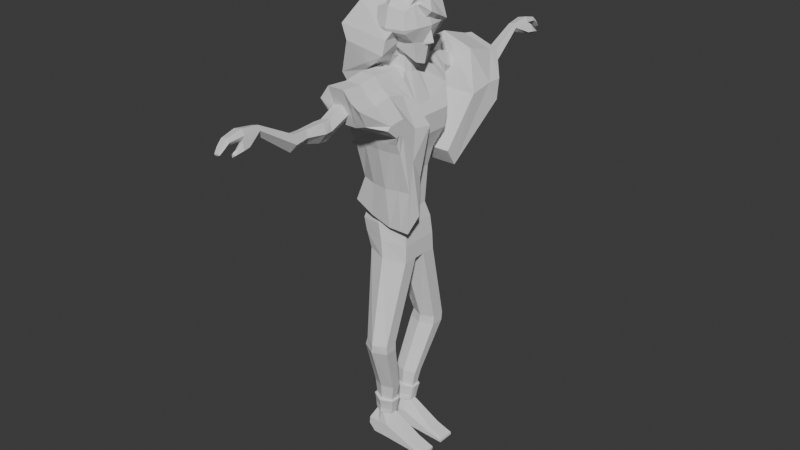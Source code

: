 # Source: demon2.blend  (saved by Blender 4.1.24; exported with 4.5.12 LTS)
import bpy
from mathutils import Matrix  # noqa: F401  (used for matrix-valued properties, if any)

bpy.ops.wm.read_factory_settings(use_empty=True)
scene = bpy.context.scene
scene.name = 'Scene'

# ---- collections
col_collection_2 = bpy.data.collections.new('Collection 2'); scene.collection.children.link(col_collection_2)
col_collection = bpy.data.collections.new('Collection'); scene.collection.children.link(col_collection)

# ---- world
world_world = bpy.data.worlds.new('World'); scene.world = world_world
world_world.use_nodes = True; world_world.node_tree.nodes.clear()
_N = world_world.node_tree.nodes; _L = world_world.node_tree.links
n0 = _N.new('ShaderNodeOutputWorld'); n0.name = 'World Output'; n0.location = (300, 300)
n1 = _N.new('ShaderNodeBackground'); n1.name = 'Background'; n1.location = (10, 300)
n1.inputs[0].default_value = (0.05088, 0.05088, 0.05088, 1.0)
_L.new(n1.outputs[0], n0.inputs[0])
n0.is_active_output = True
world_world.color = (0.05088, 0.05088, 0.05088)
world_world.use_sun_shadow = False
world_world.sun_shadow_jitter_overblur = 0.0

# ---- meshes
me_cube_005 = bpy.data.meshes.new('Cube.005')
me_cube_005.from_pydata([(0.8169, 0.6132, -1.118), (0.5821, 1.385, 0.8854), (2.223, 0.2033, -1.892), (2.462, 1.385, 0.8854), (0.6717, 0.0, -1.261), (0.3708, 0.0, 1.166), (0.3708, 1.656, 0.01457), (1.429, 0.6494, -1.212), (1.522, 1.597, 1.097), (2.673, 1.656, 0.01457), (2.329, 0.0, -1.923), (2.673, 0.0, 1.166), (1.522, 0.0, 2.007), (3.15, 0.0, 0.01457), (1.522, 1.876, 0.01457), (-0.1061, 0.0, 0.01457), (1.522, 0.9669, -1.137), (0.5821, 0.8841, -0.9255), (2.673, 0.0, -2.054), (2.462, 0.4379, -1.928), (0.3708, 0.0, -1.137), (0.4401, 0.8311, 1.074), (2.604, 0.1436, -2.013), (0.4401, 0.2898, -1.067), (2.604, 0.8311, 1.074), (1.522, 0.9003, 1.87), (2.994, 0.9198, 0.01457), (0.05028, 0.9198, 0.01457), (2.294, 0.06664, -1.912), (0.7193, 0.201, -1.214), (-0.3716, 1.137, -6.467), (0.4222, 1.817, -2.467), (2.877, 1.187, -6.129), (1.186, 1.788, -2.293), (-0.3716, 0.0, -6.467), (0.1318, 0.0, -2.794), (2.877, 0.0, -6.129), (1.878, 0.0, -2.581), (-0.0404, 1.365, -3.832), (2.59, 1.861, -3.537), (2.659, 0.0, -4.124), (-0.3045, 0.0, -4.425), (-0.3482, 1.45, -5.01), (3.077, 1.509, -4.667), (3.077, 0.0, -4.667), (-0.3482, 0.0, -5.01), (-0.4212, 1.285, -6.12), (3.029, 1.341, -5.763), (3.029, 0.0, -5.763), (-0.4212, 0.0, -6.12), (2.412, 1.187, -13.12), (-0.3932, 1.128, -12.98), (2.412, 0.0, -13.12), (-0.3932, 0.0, -12.98), (2.268, 0.0, -11.06), (-1.07, 1.007, -11.34), (-1.07, 0.0, -11.34), (2.268, 1.061, -11.06), (-0.2364, 0.0, -7.106), (2.608, 0.0, -6.817), (-0.2364, 0.8274, -7.106), (2.608, 0.8639, -6.817), (2.107, 0.0, -10.18), (-0.7666, 0.7248, -10.18), (2.107, 0.7659, -10.18), (-0.7666, 0.0, -10.18), (0.1318, 0.1459, -2.794), (2.877, 0.1265, -6.129), (-0.3716, 0.1265, -6.467), (1.878, 0.1459, -2.581), (2.659, 0.1519, -4.124), (-0.3045, 0.1519, -4.425), (-0.3482, 0.2621, -5.01), (3.077, 0.2621, -4.667), (3.029, 0.1429, -5.763), (-0.4212, 0.1429, -6.12), (2.412, 0.3421, -13.12), (-0.3932, 0.2768, -12.98), (2.268, 0.0, -11.06), (-1.07, 0.0, -11.34), (-0.2364, 0.09206, -7.106), (2.608, 0.09206, -6.817), (-0.7666, 0.0, -10.18), (2.107, 0.0, -10.18), (-0.09501, 0.0, -8.173), (2.278, 0.0, -7.953), (-0.09501, 0.7631, -8.173), (2.278, 0.7924, -7.953), (2.278, 0.1716, -7.953), (-0.09501, 0.1716, -8.173), (1.04, 1.067, -23.61), (0.02595, 1.04, -23.57), (1.04, 0.6834, -23.61), (0.02595, 0.6538, -23.57), (2.11, 1.725, -18.0), (2.11, 2.499, -18.0), (0.4796, 2.445, -17.92), (0.4796, 1.666, -17.92), (2.094, 1.699, -18.52), (0.2865, 2.41, -18.44), (2.094, 2.464, -18.52), (0.2865, 1.64, -18.44), (1.47, 0.7313, -21.66), (-0.07825, 1.235, -21.59), (1.47, 1.272, -21.66), (-0.07825, 0.6894, -21.59), (0.9869, 1.383, -25.3), (0.9869, 0.3782, -25.3), (2.975, 0.4884, -24.83), (2.975, 1.273, -24.83), (2.993, 0.3782, -25.38), (2.993, 1.383, -25.38), (3.788, 0.4642, -25.1), (3.788, 1.297, -25.1), (4.024, 0.3782, -25.41), (4.024, 1.383, -25.41), (-0.4569, 0.3782, -24.42), (1.013, 0.3782, -24.45), (1.013, 1.383, -24.45), (-0.4569, 1.383, -24.42), (2.984, 0.3782, -25.1), (2.984, 1.383, -25.1), (4.008, 0.3782, -25.26), (4.008, 1.383, -25.26), (-0.06696, 1.383, -25.29), (-0.502, 1.383, -24.87), (-0.502, 0.3782, -24.87), (-0.06696, 0.3782, -25.29), (0.4121, 3.068, -2.611), (1.173, 3.038, -2.383), (0.271, 3.1, -3.6), (1.431, 3.076, -3.117), (0.4492, 5.575, -3.846), (1.11, 5.575, -3.673), (0.3299, 5.63, -4.644), (1.325, 5.613, -4.256), (0.5648, 10.13, -2.708), (1.006, 10.13, -2.607), (0.4641, 10.13, -3.058), (1.134, 10.13, -2.862), (0.4775, 7.207, -3.892), (0.3406, 7.261, -4.396), (1.265, 7.244, -4.114), (1.087, 7.207, -3.742), (0.3954, 8.08, -3.907), (1.408, 8.096, -4.155), (0.2149, 8.103, -4.526), (1.178, 8.08, -3.679), (0.2291, 6.122, -4.629), (1.181, 6.068, -3.686), (0.3926, 6.068, -3.866), (1.42, 6.106, -4.238), (0.995, 1.549, -6.304), (0.73, 1.788, -2.257), (1.194, 1.861, -3.997), (1.138, 1.935, -4.847), (1.016, 1.751, -5.95), (0.958, 1.614, -13.05), (0.5265, 1.449, -11.14), (1.011, 1.128, -6.966), (0.6703, 1.064, -10.18), (1.091, 1.005, -8.063), (0.5327, 1.261, -23.59), (1.295, 2.889, -17.96), (1.19, 2.85, -18.48), (0.6959, 1.546, -21.62), (0.2781, 1.383, -24.44), (0.7188, 3.038, -2.514), (0.9482, 3.112, -3.671), (0.7211, 5.575, -3.775), (0.9082, 5.649, -4.866), (0.7465, 10.13, -2.666), (0.8415, 10.14, -3.143), (0.8635, 7.28, -4.52), (0.7283, 7.207, -3.83), (0.8886, 8.111, -4.675), (0.7176, 8.08, -3.813), (0.7172, 6.068, -3.792), (0.9087, 6.142, -4.828), (0.958, 0.0, -13.05), (0.958, 0.0, -13.05), (0.5327, 0.5003, -23.59), (1.295, 1.356, -17.96), (1.19, 1.335, -18.48), (0.6959, 0.4729, -21.62), (0.2781, 0.3782, -24.44), (0.2337, 0.6114, -2.743), (2.877, 0.3827, -6.129), (-0.2407, 0.4451, -4.395), (-0.3482, 0.5491, -5.01), (-0.4212, 0.4188, -6.12), (2.412, 0.5463, -13.12), (2.268, 0.1996, -11.06), (2.608, 0.2786, -6.817), (2.107, 0.1045, -10.18), (-0.3716, 0.3706, -6.467), (1.711, 0.5426, -2.43), (2.642, 0.5649, -4.092), (3.077, 0.5633, -4.667), (3.029, 0.4325, -5.763), (-0.3932, 0.4826, -12.98), (-1.07, 0.1866, -11.34), (-0.2364, 0.2698, -7.106), (-0.7666, 0.09457, -10.18), (2.278, 0.3216, -7.953), (-0.09501, 0.3145, -8.173), (1.04, 0.7761, -23.61), (0.02595, 0.7472, -23.57), (0.4796, 1.854, -17.92), (2.11, 1.912, -18.0), (0.2865, 1.826, -18.44), (2.094, 1.884, -18.52), (-0.07825, 0.8212, -21.59), (1.47, 0.862, -21.66), (0.9869, 0.6209, -25.3), (2.975, 0.6779, -24.83), (2.993, 0.6209, -25.38), (3.788, 0.6654, -25.1), (4.024, 0.6209, -25.41), (4.008, 0.6209, -25.26), (-0.4569, 0.6209, -24.42), (-0.06696, 0.6209, -25.29), (-0.502, 0.6209, -24.87), (1.004, 0.5426, -2.36), (1.812, 0.08486, -1.658), (1.812, 0.0, -1.658), (0.4593, 0.0, -1.738), (0.4593, 0.08486, -1.738), (1.653, 0.4815, -1.6), (0.9249, 0.4815, -1.663), (0.5679, 0.4887, -1.707), (2.395, 0.0, -12.11), (-0.8232, 1.068, -12.04), (2.395, 1.124, -12.11), (-0.8232, 0.0, -12.04), (2.395, 0.1337, -12.11), (-0.8232, 0.101, -12.04), (0.7964, 1.532, -12.07), (2.395, 0.373, -12.11), (-0.8232, 0.3346, -12.04), (0.7192, 11.15, -2.519), (1.067, 11.15, -2.444), (0.4755, 11.15, -2.571), (0.3401, 11.16, -3.034), (1.234, 11.16, -2.749), (0.8449, 11.16, -3.144), (0.7484, 11.99, -2.708), (1.017, 11.99, -2.656), (0.5604, 11.99, -2.745), (0.4462, 12.0, -3.018), (1.14, 12.0, -2.851), (0.8316, 12.0, -3.074), (0.8498, 12.25, -3.246), (0.5164, 12.27, -3.208), (1.12, 12.28, -3.074), (0.6192, 12.31, -3.0), (1.016, 12.31, -2.929), (0.7825, 12.31, -2.971), (1.222, 11.04, -3.377), (1.431, 11.03, -3.291), (1.242, 11.45, -3.517), (1.506, 11.44, -3.32), (1.346, 11.39, -2.913), (1.077, 11.39, -3.077), (1.246, 10.47, -3.024), (0.9853, 10.48, -3.231), (1.158, 11.9, -3.586), (1.155, 11.91, -3.486), (1.304, 11.95, -3.432), (1.431, 11.9, -3.427), (1.232, 11.88, -3.32), (1.292, 11.71, -3.224), (1.072, 11.72, -3.425), (1.122, 11.89, -3.46), (0.868, 12.57, -3.291), (0.7968, 12.57, -3.303), (0.8224, 12.56, -3.25), (0.9815, 12.57, -3.224), (0.9642, 12.58, -3.276), (0.711, 12.56, -3.268), (0.74, 12.57, -3.312), (0.6987, 12.53, -3.377), (0.6373, 12.49, -3.382), (1.05, 12.52, -3.302), (0.9986, 12.55, -3.315), (0.8636, 12.47, -3.399), (0.8198, 12.52, -3.386), (0.8901, 12.52, -3.371), (0.4765, 0.9898, -0.4555), (2.568, 0.7667, -0.9567), (2.912, 0.0, -1.02), (1.522, 1.141, -0.5611), (0.1324, 0.0, -0.5611), (0.2452, 0.3244, -0.5265), (2.799, 0.2513, -0.9991), (0.3939, 1.633, -0.08808), (2.65, 1.584, -0.1976), (3.098, 0.0, -0.2114), (1.522, 1.838, -0.1112), (-0.05397, 0.0, -0.1112), (0.09285, 0.9122, -0.1036), (2.951, 0.7171, -0.2068), (0.4599, 1.006, -0.3815), (2.584, 0.8184, -0.8039), (3.314, 0.0, -0.8572), (1.522, 1.168, -0.4706), (0.0949, 0.0, -0.4706), (0.2145, 0.3299, -0.4414), (2.83, 0.2683, -0.8397), (1.255, 0.7073, -22.63), (-0.02615, 1.137, -22.58), (1.255, 1.17, -22.63), (-0.02615, 0.6716, -22.58), (0.6143, 1.403, -22.61), (0.6143, 0.4866, -22.61), (-0.02615, 0.7842, -22.58), (1.255, 0.8191, -22.63), (0.5259, 1.458, -23.61), (-0.115, 1.131, -23.59), (1.204, 0.7761, -23.64), (1.173, 1.162, -23.65), (-0.142, 0.7472, -23.58), (-0.1062, 0.5499, -23.58), (0.5353, 0.2615, -23.59), (1.394, 0.6167, -22.66), (1.17, 0.5803, -23.63), (-0.165, 1.231, -22.6), (0.6113, 1.623, -22.63), (0.6199, 0.2479, -22.61), (-0.1941, 0.7842, -22.59), (1.419, 0.8191, -22.67), (1.389, 1.263, -22.67), (-0.1634, 0.5746, -22.59), (1.249, 0.6216, -23.29), (-0.1327, 1.133, -23.24), (0.556, 1.44, -23.27), (0.5651, 0.3137, -23.25), (-0.1603, 0.7708, -23.23), (1.28, 0.7985, -23.3), (1.249, 1.161, -23.3), (-0.1264, 0.5908, -23.23), (1.319, 1.203, -22.99), (-0.1449, 0.5907, -22.91), (1.321, 0.6261, -22.98), (-0.1488, 1.174, -22.92), (0.5837, 1.512, -22.95), (0.5925, 0.2953, -22.93), (-0.1772, 0.7804, -22.91), (1.349, 0.8108, -22.98), (1.179, 2.413, -2.338), (0.4171, 2.443, -2.539), (0.1153, 2.233, -3.716), (2.01, 2.468, -3.327), (1.071, 2.486, -3.834), (0.7244, 2.413, -2.385)], [], [(27, 21, 1, 6), (14, 8, 3, 9), (24, 25, 12, 11), (25, 21, 5, 12), (301, 26, 13, 297), (26, 24, 11, 13), (298, 14, 9, 296), (295, 6, 14, 298), (6, 1, 8, 14), (300, 27, 6, 295), (7, 0, 17, 16), (28, 2, 19, 22), (29, 4, 20, 23), (2, 7, 16, 19), (0, 29, 23, 17), (10, 28, 22, 18), (299, 15, 27, 300), (9, 3, 24, 26), (296, 9, 26, 301), (8, 1, 21, 25), (3, 8, 25, 24), (15, 5, 21, 27), (188, 186, 31, 38), (354, 349, 129, 167), (70, 69, 37, 40), (223, 186, 230, 229), (239, 232, 51, 200), (73, 70, 40, 44), (155, 154, 39, 43), (189, 188, 38, 42), (190, 189, 42, 46), (156, 155, 43, 47), (74, 73, 44, 48), (67, 74, 48, 36), (152, 156, 47, 32), (195, 190, 46, 30), (180, 76, 52, 179), (237, 233, 50, 157), (235, 231, 52, 76), (83, 62, 54, 78), (160, 64, 57, 158), (203, 63, 55, 201), (195, 30, 60, 202), (152, 32, 61, 159), (67, 36, 59, 81), (205, 86, 63, 203), (161, 87, 64, 160), (88, 85, 62, 83), (204, 88, 83, 194), (84, 89, 82, 65), (187, 67, 81, 193), (34, 68, 80, 58), (65, 82, 79, 56), (194, 83, 78, 192), (238, 235, 76, 191), (310, 313, 327, 326), (34, 49, 75, 68), (187, 199, 74, 67), (199, 198, 73, 74), (49, 45, 72, 75), (45, 41, 71, 72), (198, 197, 70, 73), (234, 236, 77, 53), (37, 69, 224, 225), (197, 196, 69, 70), (41, 35, 66, 71), (58, 80, 89, 84), (193, 81, 88, 204), (81, 59, 85, 88), (159, 61, 87, 161), (202, 60, 86, 205), (162, 91, 318, 317), (309, 314, 328, 324), (91, 207, 321, 318), (180, 77, 97, 182), (157, 50, 95, 163), (200, 51, 96, 208), (191, 76, 94, 209), (182, 97, 101, 183), (163, 95, 100, 164), (208, 96, 99, 210), (209, 94, 98, 211), (183, 101, 105, 184), (164, 100, 104, 165), (210, 99, 103, 212), (211, 98, 102, 213), (220, 119, 125, 222), (206, 92, 108, 215), (117, 185, 116, 126, 127, 107), (221, 214, 107, 127), (121, 109, 113, 123), (117, 107, 110, 120), (214, 106, 111, 216), (118, 90, 109, 121), (219, 122, 114, 218), (216, 111, 115, 218), (120, 110, 114, 122), (215, 108, 112, 217), (108, 120, 122, 112), (217, 112, 122, 219), (106, 118, 121, 111), (92, 117, 120, 108), (111, 121, 123, 115), (162, 90, 118, 166), (207, 91, 119, 220), (181, 93, 116, 185), (221, 127, 126, 222), (119, 166, 118, 106, 124, 125), (168, 130, 134, 170), (351, 350, 128, 130), (353, 351, 130, 168), (349, 352, 131, 129), (146, 144, 136, 138), (130, 128, 132, 134), (129, 131, 135, 133), (167, 129, 133, 169), (262, 261, 269, 271), (147, 145, 139, 137), (176, 147, 137, 171), (175, 146, 138, 172), (178, 148, 141, 173), (177, 149, 143, 174), (149, 151, 142, 143), (148, 150, 140, 141), (173, 141, 146, 175), (174, 143, 147, 176), (143, 142, 145, 147), (141, 140, 144, 146), (134, 132, 150, 148), (133, 135, 151, 149), (169, 133, 149, 177), (170, 134, 148, 178), (135, 170, 178, 151), (132, 169, 177, 150), (140, 174, 176, 144), (142, 173, 175, 145), (150, 177, 174, 140), (151, 178, 173, 142), (145, 175, 172, 139), (144, 176, 171, 136), (172, 138, 243, 245), (128, 167, 169, 132), (352, 353, 168, 131), (131, 168, 170, 135), (91, 162, 166, 119), (99, 164, 165, 103), (96, 163, 164, 99), (51, 157, 163, 96), (312, 315, 329, 332), (60, 159, 161, 86), (69, 196, 228, 224), (86, 161, 160, 63), (30, 152, 159, 60), (63, 160, 158, 55), (232, 237, 157, 51), (30, 46, 156, 152), (46, 42, 155, 156), (42, 38, 154, 155), (196, 223, 229, 228), (350, 354, 167, 128), (92, 181, 185, 117), (98, 183, 184, 102), (94, 182, 183, 98), (76, 180, 182, 94), (92, 206, 319, 325), (77, 180, 179, 53), (33, 153, 223, 196), (124, 221, 222, 125), (93, 207, 220, 116), (113, 217, 219, 123), (109, 215, 217, 113), (110, 216, 218, 114), (123, 219, 218, 115), (107, 214, 216, 110), (124, 106, 214, 221), (90, 206, 215, 109), (116, 220, 222, 126), (100, 211, 213, 104), (101, 210, 212, 105), (95, 209, 211, 100), (97, 208, 210, 101), (50, 191, 209, 95), (77, 200, 208, 97), (311, 316, 330, 331), (80, 202, 205, 89), (61, 193, 204, 87), (39, 33, 196, 197), (153, 31, 186, 223), (43, 39, 197, 198), (47, 43, 198, 199), (32, 47, 199, 187), (316, 309, 324, 330), (233, 238, 191, 50), (64, 194, 192, 57), (32, 187, 193, 61), (87, 204, 194, 64), (89, 205, 203, 82), (68, 195, 202, 80), (82, 203, 201, 79), (68, 75, 190, 195), (75, 72, 189, 190), (72, 71, 188, 189), (236, 239, 200, 77), (71, 66, 186, 188), (66, 35, 226, 227), (186, 66, 227, 230), (79, 201, 239, 236), (57, 192, 238, 233), (55, 158, 237, 232), (56, 79, 236, 234), (192, 78, 235, 238), (78, 54, 231, 235), (158, 57, 233, 237), (201, 55, 232, 239), (241, 244, 250, 247), (242, 240, 246, 248), (138, 136, 242, 243), (136, 171, 240, 242), (137, 139, 244, 241), (171, 137, 241, 240), (246, 247, 256, 257), (254, 252, 285, 283), (240, 241, 247, 246), (245, 243, 249, 251), (244, 245, 251, 250), (243, 242, 248, 249), (255, 257, 276, 279), (256, 254, 283, 277), (252, 253, 282, 285), (281, 280, 275, 286), (253, 255, 279, 282), (287, 274, 278, 284), (259, 258, 260, 261), (262, 264, 259, 261), (264, 265, 258, 259), (265, 263, 260, 258), (172, 245, 263, 265), (139, 172, 265, 264), (244, 139, 264, 262), (245, 244, 262, 263), (260, 263, 272, 266), (273, 270, 268, 267), (263, 262, 271, 272), (267, 268, 269, 266), (271, 269, 268, 270), (266, 272, 273, 267), (270, 273, 272, 271), (261, 260, 266, 269), (274, 275, 276), (285, 286, 287), (276, 277, 278, 274), (280, 281, 282, 279), (277, 283, 284, 278), (287, 284, 283, 285), (279, 276, 275, 280), (281, 286, 285, 282), (274, 287, 286, 275), (257, 256, 277, 276), (249, 248, 255, 253), (251, 249, 253, 252), (247, 250, 254, 256), (248, 246, 257, 255), (250, 251, 252, 254), (29, 227, 226, 4), (0, 230, 227), (7, 229, 0), (2, 228, 7), (28, 224, 228, 2), (10, 225, 224, 28), (19, 289, 294, 22), (7, 228, 229), (0, 229, 230), (227, 29, 0), (20, 292, 293, 23), (23, 293, 288, 17), (17, 288, 291, 16), (16, 291, 289, 19), (22, 294, 290, 18), (303, 296, 301, 308), (306, 299, 300, 307), (307, 300, 295, 302), (302, 295, 298, 305), (305, 298, 296, 303), (308, 301, 297, 304), (294, 308, 304, 290), (291, 305, 303, 289), (288, 302, 305, 291), (293, 307, 302, 288), (292, 306, 307, 293), (289, 303, 308, 294), (104, 213, 316, 311), (105, 212, 315, 312), (102, 184, 314, 309), (103, 165, 313, 310), (184, 105, 312, 314), (165, 104, 311, 313), (212, 103, 310, 315), (213, 102, 309, 316), (338, 333, 325, 319), (337, 334, 318, 321), (335, 339, 320, 317), (336, 340, 322, 323), (334, 335, 317, 318), (333, 336, 323, 325), (340, 337, 321, 322), (339, 338, 319, 320), (90, 162, 317, 320), (206, 90, 320, 319), (314, 312, 332, 328), (207, 93, 322, 321), (313, 311, 331, 327), (93, 181, 323, 322), (315, 310, 326, 329), (181, 92, 325, 323), (341, 348, 338, 339), (342, 347, 337, 340), (343, 346, 336, 333), (344, 345, 335, 334), (346, 342, 340, 336), (345, 341, 339, 335), (347, 344, 334, 337), (348, 343, 333, 338), (330, 324, 343, 348), (329, 326, 344, 347), (327, 331, 341, 345), (328, 332, 342, 346), (326, 327, 345, 344), (324, 328, 346, 343), (332, 329, 347, 342), (331, 330, 348, 341), (31, 153, 354, 350), (39, 154, 353, 352), (33, 39, 352, 349), (154, 38, 351, 353), (38, 31, 350, 351), (153, 33, 349, 354)])
_uv = me_cube_005.uv_layers.new(name='UVMap')
_uv.uv.foreach_set('vector', [0.5, 0.166, 0.625, 0.166, 0.625, 0.25, 0.5, 0.25, 0.5, 0.375, 0.625, 0.375, 0.625, 0.5, 0.5, 0.5, 0.625, 0.584, 0.75, 0.584, 0.75, 0.625, 0.625, 0.625, 0.75, 0.584, 0.875, 0.584, 0.875, 0.625, 0.75, 0.625, 0.4863, 0.584, 0.5, 0.584, 0.5, 0.625, 0.4863, 0.625, 0.5, 0.584, 0.625, 0.584, 0.625, 0.625, 0.5, 0.625, 0.4863, 0.375, 0.5, 0.375, 0.5, 0.5, 0.4863, 0.5, 0.4863, 0.25, 0.5, 0.25, 0.5, 0.375, 0.4863, 0.375, 0.5, 0.25, 0.625, 0.25, 0.625, 0.375, 0.5, 0.375, 0.4863, 0.166, 0.5, 0.166, 0.5, 0.25, 0.4863, 0.25, 0.2368, 0.5453, 0.1635, 0.542, 0.125, 0.5, 0.25, 0.5, 0.3367, 0.6109, 0.3349, 0.5819, 0.375, 0.5, 0.375, 0.584, 0.1596, 0.5978, 0.1577, 0.625, 0.125, 0.625, 0.125, 0.584, 0.3349, 0.5819, 0.2368, 0.5453, 0.25, 0.5, 0.375, 0.5, 0.1635, 0.542, 0.1596, 0.5978, 0.125, 0.584, 0.125, 0.5, 0.3376, 0.625, 0.3367, 0.6109, 0.375, 0.584, 0.375, 0.625, 0.4863, 0.125, 0.5, 0.125, 0.5, 0.166, 0.4863, 0.166, 0.5, 0.5, 0.625, 0.5, 0.625, 0.584, 0.5, 0.584, 0.4863, 0.5, 0.5, 0.5, 0.5, 0.584, 0.4863, 0.584, 0.75, 0.5, 0.875, 0.5, 0.875, 0.584, 0.75, 0.584, 0.625, 0.5, 0.75, 0.5, 0.75, 0.584, 0.625, 0.584, 0.5, 0.125, 0.625, 0.125, 0.625, 0.166, 0.5, 0.166, 0.514, 0.1565, 0.634, 0.1656, 0.6333, 0.2509, 0.514, 0.2233, 0.75, 0.5, 0.6401, 0.5, 0.6401, 0.5, 0.75, 0.5, 0.514, 0.6148, 0.625, 0.6148, 0.625, 0.625, 0.514, 0.625, 0.75, 0.5871, 0.8269, 0.5871, 0.8269, 0.5871, 0.75, 0.5871, 0.375, 0.1637, 0.375, 0.2167, 0.375, 0.2167, 0.375, 0.1725, 0.4741, 0.6148, 0.514, 0.6148, 0.514, 0.625, 0.4741, 0.625, 0.4741, 0.375, 0.514, 0.375, 0.514, 0.5, 0.4741, 0.5292, 0.4741, 0.1549, 0.514, 0.1565, 0.514, 0.2233, 0.4741, 0.2167, 0.3991, 0.1549, 0.4741, 0.1549, 0.4741, 0.2167, 0.3991, 0.2167, 0.3991, 0.375, 0.4741, 0.375, 0.4741, 0.5292, 0.3991, 0.5292, 0.3991, 0.6148, 0.4741, 0.6148, 0.4741, 0.625, 0.3991, 0.625, 0.375, 0.6148, 0.3991, 0.6148, 0.3991, 0.625, 0.375, 0.625, 0.375, 0.375, 0.3991, 0.375, 0.3991, 0.5292, 0.375, 0.5292, 0.375, 0.1549, 0.3991, 0.1549, 0.3991, 0.2167, 0.375, 0.2167, 0.25, 0.6148, 0.375, 0.5872, 0.375, 0.625, 0.25, 0.625, 0.375, 0.375, 0.375, 0.5292, 0.375, 0.5292, 0.375, 0.375, 0.375, 0.601, 0.375, 0.625, 0.375, 0.625, 0.375, 0.5872, 0.375, 0.6148, 0.375, 0.625, 0.375, 0.625, 0.375, 0.6148, 0.375, 0.375, 0.375, 0.5292, 0.375, 0.5292, 0.375, 0.375, 0.375, 0.1549, 0.375, 0.2167, 0.375, 0.2167, 0.375, 0.1549, 0.375, 0.1549, 0.375, 0.2167, 0.375, 0.2167, 0.375, 0.1549, 0.375, 0.375, 0.375, 0.5292, 0.375, 0.5292, 0.375, 0.375, 0.375, 0.6148, 0.375, 0.625, 0.375, 0.625, 0.375, 0.6148, 0.375, 0.1549, 0.375, 0.2167, 0.375, 0.2167, 0.375, 0.1549, 0.375, 0.375, 0.375, 0.5292, 0.375, 0.5292, 0.375, 0.375, 0.375, 0.6148, 0.375, 0.625, 0.375, 0.625, 0.375, 0.6148, 0.375, 0.5941, 0.375, 0.6148, 0.375, 0.6148, 0.375, 0.5941, 0.375, 0.125, 0.375, 0.1352, 0.375, 0.1352, 0.375, 0.125, 0.375, 0.5941, 0.375, 0.6148, 0.375, 0.6148, 0.375, 0.5941, 0.375, 0.125, 0.375, 0.1352, 0.375, 0.1352, 0.375, 0.125, 0.375, 0.125, 0.375, 0.1352, 0.375, 0.1352, 0.375, 0.125, 0.375, 0.5941, 0.375, 0.6148, 0.375, 0.6148, 0.375, 0.5941, 0.375, 0.5836, 0.375, 0.601, 0.375, 0.5872, 0.375, 0.5732, 0.375, 0.2167, 0.375, 0.375, 0.375, 0.375, 0.375, 0.2167, 0.375, 0.125, 0.3991, 0.125, 0.3991, 0.1352, 0.375, 0.1352, 0.375, 0.5941, 0.3991, 0.5941, 0.3991, 0.6148, 0.375, 0.6148, 0.3991, 0.5941, 0.4741, 0.5941, 0.4741, 0.6148, 0.3991, 0.6148, 0.3991, 0.125, 0.4741, 0.125, 0.4741, 0.1352, 0.3991, 0.1352, 0.4741, 0.125, 0.514, 0.125, 0.514, 0.1352, 0.4741, 0.1352, 0.4741, 0.5941, 0.514, 0.5871, 0.514, 0.6148, 0.4741, 0.6148, 0.375, 0.125, 0.375, 0.1468, 0.375, 0.1584, 0.375, 0.125, 0.625, 0.625, 0.625, 0.6148, 0.625, 0.6148, 0.625, 0.625, 0.514, 0.5871, 0.6286, 0.5871, 0.625, 0.6148, 0.514, 0.6148, 0.514, 0.125, 0.6336, 0.125, 0.6342, 0.1384, 0.514, 0.1352, 0.375, 0.125, 0.375, 0.1352, 0.375, 0.1352, 0.375, 0.125, 0.375, 0.5941, 0.375, 0.6148, 0.375, 0.6148, 0.375, 0.5941, 0.375, 0.6148, 0.375, 0.625, 0.375, 0.625, 0.375, 0.6148, 0.375, 0.375, 0.375, 0.5292, 0.375, 0.5292, 0.375, 0.375, 0.375, 0.1549, 0.375, 0.2167, 0.375, 0.2167, 0.375, 0.1549, 0.375, 0.375, 0.375, 0.2167, 0.375, 0.2167, 0.375, 0.375, 0.375, 0.5872, 0.25, 0.6148, 0.25, 0.6148, 0.375, 0.5872, 0.375, 0.2167, 0.375, 0.1725, 0.375, 0.1725, 0.375, 0.2167, 0.25, 0.6148, 0.1248, 0.6023, 0.1246, 0.6148, 0.25, 0.6148, 0.375, 0.375, 0.375, 0.5292, 0.375, 0.5292, 0.375, 0.375, 0.375, 0.1725, 0.375, 0.2167, 0.375, 0.2167, 0.375, 0.1725, 0.375, 0.5732, 0.375, 0.5872, 0.375, 0.5872, 0.375, 0.5732, 0.25, 0.6148, 0.1246, 0.6148, 0.1248, 0.6148, 0.25, 0.6148, 0.375, 0.375, 0.375, 0.5292, 0.375, 0.5292, 0.375, 0.375, 0.375, 0.1725, 0.375, 0.2167, 0.375, 0.2167, 0.375, 0.1725, 0.375, 0.5732, 0.375, 0.5872, 0.375, 0.5872, 0.375, 0.5732, 0.25, 0.6148, 0.1248, 0.6148, 0.125, 0.6148, 0.25, 0.6148, 0.375, 0.375, 0.375, 0.5292, 0.375, 0.5292, 0.375, 0.375, 0.375, 0.1725, 0.375, 0.2167, 0.375, 0.2167, 0.375, 0.1725, 0.375, 0.5732, 0.375, 0.5872, 0.375, 0.5872, 0.375, 0.5732, 0.375, 0.1629, 0.375, 0.25, 0.375, 0.25, 0.375, 0.1629, 0.375, 0.5732, 0.375, 0.5872, 0.375, 0.6148, 0.375, 0.5871, 0.375, 0.6148, 0.25, 0.6148, 0.125, 0.6148, 0.125, 0.6148, 0.203, 0.6148, 0.375, 0.6148, 0.203, 0.5871, 0.375, 0.5871, 0.375, 0.6148, 0.203, 0.6148, 0.375, 0.5, 0.375, 0.5, 0.375, 0.5, 0.375, 0.5, 0.375, 0.6148, 0.375, 0.6148, 0.375, 0.6148, 0.375, 0.6148, 0.375, 0.5871, 0.375, 0.5, 0.375, 0.5, 0.375, 0.5871, 0.375, 0.5, 0.375, 0.5292, 0.375, 0.5, 0.375, 0.5, 0.375, 0.5871, 0.375, 0.6148, 0.375, 0.6148, 0.375, 0.5871, 0.375, 0.5871, 0.375, 0.5, 0.375, 0.5, 0.375, 0.5871, 0.375, 0.6148, 0.375, 0.6148, 0.375, 0.6148, 0.375, 0.6148, 0.375, 0.5871, 0.375, 0.6148, 0.375, 0.6148, 0.375, 0.5871, 0.375, 0.6148, 0.375, 0.6148, 0.375, 0.6148, 0.375, 0.6148, 0.375, 0.5871, 0.375, 0.6148, 0.375, 0.6148, 0.375, 0.5871, 0.375, 0.5, 0.375, 0.5, 0.375, 0.5, 0.375, 0.5, 0.375, 0.5872, 0.375, 0.6148, 0.375, 0.6148, 0.375, 0.6148, 0.375, 0.5, 0.375, 0.5, 0.375, 0.5, 0.375, 0.5, 0.375, 0.375, 0.375, 0.5292, 0.375, 0.5, 0.375, 0.375, 0.375, 0.1725, 0.375, 0.2167, 0.375, 0.25, 0.375, 0.1629, 0.25, 0.6148, 0.1241, 0.6148, 0.125, 0.6148, 0.25, 0.6148, 0.203, 0.5871, 0.203, 0.6148, 0.125, 0.6148, 0.125, 0.5871, 0.375, 0.25, 0.375, 0.375, 0.375, 0.5, 0.375, 0.5, 0.375, 0.328, 0.375, 0.25, 0.514, 0.375, 0.5445, 0.2501, 0.544, 0.25, 0.514, 0.375, 0.5293, 0.2367, 0.6323, 0.2507, 0.6313, 0.2504, 0.5445, 0.2501, 0.514, 0.375, 0.5293, 0.2367, 0.5445, 0.2501, 0.514, 0.375, 0.6401, 0.5, 0.5447, 0.5, 0.5753, 0.5, 0.6401, 0.5, 0.5456, 0.25, 0.6357, 0.25, 0.625, 0.2981, 0.5429, 0.2625, 0.5445, 0.2501, 0.6313, 0.2504, 0.6296, 0.25, 0.544, 0.25, 0.6401, 0.5, 0.5753, 0.5, 0.5753, 0.5, 0.6401, 0.5, 0.75, 0.5, 0.6401, 0.5, 0.6401, 0.5, 0.75, 0.5, 0.5715, 0.4962, 0.5715, 0.4962, 0.5715, 0.4962, 0.5715, 0.4962, 0.6401, 0.5, 0.5753, 0.5, 0.5715, 0.4962, 0.6322, 0.4921, 0.75, 0.5, 0.6401, 0.5, 0.6322, 0.4921, 0.75, 0.5, 0.514, 0.375, 0.5456, 0.25, 0.5429, 0.2625, 0.514, 0.375, 0.514, 0.375, 0.5444, 0.25, 0.5444, 0.25, 0.514, 0.375, 0.75, 0.5, 0.6401, 0.5, 0.6401, 0.5, 0.75, 0.5, 0.6401, 0.5, 0.5753, 0.5, 0.5753, 0.5, 0.6401, 0.5, 0.5444, 0.25, 0.6308, 0.25, 0.6311, 0.25, 0.5444, 0.25, 0.514, 0.375, 0.5444, 0.25, 0.5456, 0.25, 0.514, 0.375, 0.75, 0.5, 0.6401, 0.5, 0.6401, 0.5, 0.75, 0.5, 0.6401, 0.5, 0.5753, 0.5, 0.5753, 0.5, 0.6401, 0.5, 0.5444, 0.25, 0.6311, 0.25, 0.6357, 0.25, 0.5456, 0.25, 0.544, 0.25, 0.6296, 0.25, 0.6308, 0.25, 0.5444, 0.25, 0.6401, 0.5, 0.5753, 0.5, 0.5753, 0.5, 0.6401, 0.5, 0.75, 0.5, 0.6401, 0.5, 0.6401, 0.5, 0.75, 0.5, 0.514, 0.375, 0.544, 0.25, 0.5444, 0.25, 0.514, 0.375, 0.5753, 0.5, 0.514, 0.375, 0.514, 0.375, 0.5753, 0.5, 0.8269, 0.5, 0.75, 0.5, 0.75, 0.5, 0.8269, 0.5, 0.8269, 0.5, 0.75, 0.5, 0.75, 0.5, 0.8269, 0.5, 0.5753, 0.5, 0.514, 0.375, 0.514, 0.375, 0.5753, 0.5, 0.8269, 0.5, 0.75, 0.5, 0.75, 0.5, 0.8269, 0.5, 0.5753, 0.5, 0.514, 0.375, 0.514, 0.375, 0.5753, 0.5, 0.5753, 0.5, 0.514, 0.375, 0.514, 0.375, 0.5715, 0.4962, 0.8269, 0.5, 0.75, 0.5, 0.75, 0.5, 0.8269, 0.5, 0.514, 0.375, 0.5429, 0.2625, 0.5429, 0.2625, 0.514, 0.375, 0.8269, 0.5, 0.75, 0.5, 0.75, 0.5, 0.8269, 0.5, 0.5447, 0.5, 0.514, 0.375, 0.514, 0.375, 0.5753, 0.5, 0.5753, 0.5, 0.514, 0.375, 0.514, 0.375, 0.5753, 0.5, 0.375, 0.2167, 0.375, 0.375, 0.375, 0.375, 0.375, 0.25, 0.375, 0.2167, 0.375, 0.375, 0.375, 0.375, 0.375, 0.2167, 0.375, 0.2167, 0.375, 0.375, 0.375, 0.375, 0.375, 0.2167, 0.375, 0.2167, 0.375, 0.375, 0.375, 0.375, 0.375, 0.2167, 0.375, 0.1584, 0.375, 0.1725, 0.375, 0.1725, 0.375, 0.1584, 0.375, 0.2167, 0.375, 0.375, 0.375, 0.375, 0.375, 0.2167, 0.625, 0.6148, 0.6286, 0.5871, 0.6286, 0.5871, 0.625, 0.6148, 0.375, 0.2167, 0.375, 0.375, 0.375, 0.375, 0.375, 0.2167, 0.375, 0.2167, 0.375, 0.375, 0.375, 0.375, 0.375, 0.2167, 0.375, 0.2167, 0.375, 0.375, 0.375, 0.375, 0.375, 0.2167, 0.375, 0.2167, 0.375, 0.375, 0.375, 0.375, 0.375, 0.2167, 0.375, 0.2167, 0.3991, 0.2167, 0.3991, 0.375, 0.375, 0.375, 0.3991, 0.2167, 0.4741, 0.2167, 0.4741, 0.375, 0.3991, 0.375, 0.4741, 0.2167, 0.514, 0.2233, 0.514, 0.375, 0.4741, 0.375, 0.6286, 0.5871, 0.75, 0.5871, 0.75, 0.5871, 0.6286, 0.5871, 0.8269, 0.5, 0.75, 0.5, 0.75, 0.5, 0.8269, 0.5, 0.375, 0.5872, 0.25, 0.6148, 0.25, 0.6148, 0.375, 0.6148, 0.375, 0.5872, 0.25, 0.6148, 0.25, 0.6148, 0.375, 0.5872, 0.375, 0.5872, 0.25, 0.6148, 0.25, 0.6148, 0.375, 0.5872, 0.375, 0.5872, 0.25, 0.6148, 0.25, 0.6148, 0.375, 0.5872, 0.375, 0.5872, 0.375, 0.5732, 0.375, 0.5732, 0.375, 0.5872, 0.1248, 0.6023, 0.25, 0.6148, 0.25, 0.625, 0.125, 0.625, 0.6401, 0.5, 0.75, 0.5, 0.75, 0.5871, 0.6286, 0.5871, 0.203, 0.5, 0.203, 0.5871, 0.125, 0.5871, 0.125, 0.5, 0.375, 0.1584, 0.375, 0.1725, 0.375, 0.1629, 0.375, 0.1352, 0.375, 0.5, 0.375, 0.5871, 0.375, 0.5871, 0.375, 0.5, 0.375, 0.5, 0.375, 0.5871, 0.375, 0.5871, 0.375, 0.5, 0.375, 0.6148, 0.375, 0.5871, 0.375, 0.5871, 0.375, 0.6148, 0.375, 0.5, 0.375, 0.5871, 0.375, 0.5871, 0.375, 0.5, 0.375, 0.6148, 0.375, 0.5871, 0.375, 0.5871, 0.375, 0.6148, 0.203, 0.5, 0.375, 0.5, 0.375, 0.5871, 0.203, 0.5871, 0.375, 0.5292, 0.375, 0.5732, 0.375, 0.5871, 0.375, 0.5, 0.375, 0.1352, 0.375, 0.1629, 0.375, 0.1629, 0.375, 0.1352, 0.375, 0.5292, 0.375, 0.5732, 0.375, 0.5732, 0.375, 0.5292, 0.375, 0.1584, 0.375, 0.1725, 0.375, 0.1725, 0.375, 0.1584, 0.375, 0.5292, 0.375, 0.5732, 0.375, 0.5732, 0.375, 0.5292, 0.375, 0.1584, 0.375, 0.1725, 0.375, 0.1725, 0.375, 0.1584, 0.375, 0.5292, 0.375, 0.5732, 0.375, 0.5732, 0.375, 0.5292, 0.375, 0.1584, 0.375, 0.1725, 0.375, 0.1725, 0.375, 0.1584, 0.375, 0.5292, 0.375, 0.5732, 0.375, 0.5732, 0.375, 0.5292, 0.375, 0.1352, 0.375, 0.1549, 0.375, 0.1549, 0.375, 0.1352, 0.375, 0.5292, 0.375, 0.5941, 0.375, 0.5941, 0.375, 0.5292, 0.514, 0.5, 0.6401, 0.5, 0.6286, 0.5871, 0.514, 0.5871, 0.75, 0.5, 0.8269, 0.5, 0.8269, 0.5871, 0.75, 0.5871, 0.4741, 0.5292, 0.514, 0.5, 0.514, 0.5871, 0.4741, 0.5941, 0.3991, 0.5292, 0.4741, 0.5292, 0.4741, 0.5941, 0.3991, 0.5941, 0.375, 0.5292, 0.3991, 0.5292, 0.3991, 0.5941, 0.375, 0.5941, 0.375, 0.5732, 0.375, 0.5872, 0.375, 0.5872, 0.375, 0.5732, 0.375, 0.5292, 0.375, 0.5836, 0.375, 0.5732, 0.375, 0.5292, 0.375, 0.5292, 0.375, 0.5941, 0.375, 0.5941, 0.375, 0.5292, 0.375, 0.5292, 0.375, 0.5941, 0.375, 0.5941, 0.375, 0.5292, 0.375, 0.5292, 0.375, 0.5941, 0.375, 0.5941, 0.375, 0.5292, 0.375, 0.1352, 0.375, 0.1549, 0.375, 0.1549, 0.375, 0.1352, 0.375, 0.1352, 0.375, 0.1549, 0.375, 0.1549, 0.375, 0.1352, 0.375, 0.1352, 0.375, 0.1549, 0.375, 0.1549, 0.375, 0.1352, 0.375, 0.1352, 0.3991, 0.1352, 0.3991, 0.1549, 0.375, 0.1549, 0.3991, 0.1352, 0.4741, 0.1352, 0.4741, 0.1549, 0.3991, 0.1549, 0.4741, 0.1352, 0.514, 0.1352, 0.514, 0.1565, 0.4741, 0.1549, 0.375, 0.1468, 0.375, 0.1637, 0.375, 0.1725, 0.375, 0.1584, 0.514, 0.1352, 0.6342, 0.1384, 0.634, 0.1656, 0.514, 0.1565, 0.6342, 0.1384, 0.6336, 0.125, 0.6336, 0.125, 0.6342, 0.1384, 0.634, 0.1656, 0.6342, 0.1384, 0.6342, 0.1384, 0.634, 0.1656, 0.375, 0.1352, 0.375, 0.1549, 0.375, 0.1637, 0.375, 0.1468, 0.375, 0.5292, 0.375, 0.5941, 0.375, 0.5836, 0.375, 0.5292, 0.375, 0.2167, 0.375, 0.375, 0.375, 0.375, 0.375, 0.2167, 0.375, 0.125, 0.375, 0.1352, 0.375, 0.1468, 0.375, 0.125, 0.375, 0.5941, 0.375, 0.6148, 0.375, 0.601, 0.375, 0.5836, 0.375, 0.6148, 0.375, 0.625, 0.375, 0.625, 0.375, 0.601, 0.375, 0.375, 0.375, 0.5292, 0.375, 0.5292, 0.375, 0.375, 0.375, 0.1549, 0.375, 0.2167, 0.375, 0.2167, 0.375, 0.1637, 0.6322, 0.4921, 0.5715, 0.4962, 0.5715, 0.4962, 0.6322, 0.4921, 0.8269, 0.5, 0.75, 0.5, 0.75, 0.5, 0.8269, 0.5, 0.5429, 0.2625, 0.625, 0.2981, 0.625, 0.2981, 0.5429, 0.2625, 0.8269, 0.5, 0.75, 0.5, 0.75, 0.5, 0.8269, 0.5, 0.6322, 0.4921, 0.5715, 0.4962, 0.5715, 0.4962, 0.6322, 0.4921, 0.75, 0.5, 0.6322, 0.4921, 0.6322, 0.4921, 0.75, 0.5, 0.75, 0.5, 0.6322, 0.4921, 0.6322, 0.4921, 0.75, 0.5, 0.5715, 0.4962, 0.514, 0.375, 0.514, 0.375, 0.5715, 0.4962, 0.75, 0.5, 0.6322, 0.4921, 0.6322, 0.4921, 0.75, 0.5, 0.514, 0.375, 0.5429, 0.2625, 0.5429, 0.2625, 0.514, 0.375, 0.5715, 0.4962, 0.514, 0.375, 0.514, 0.375, 0.5715, 0.4962, 0.5429, 0.2625, 0.625, 0.2981, 0.625, 0.2981, 0.5429, 0.2625, 0.8269, 0.5, 0.75, 0.5, 0.75, 0.5, 0.8269, 0.5, 0.6322, 0.4921, 0.5715, 0.4962, 0.5715, 0.4962, 0.6322, 0.4921, 0.514, 0.375, 0.5429, 0.2625, 0.5429, 0.2625, 0.514, 0.375, 0.557, 0.2911, 0.6035, 0.3148, 0.6042, 0.352, 0.5406, 0.3549, 0.5429, 0.2625, 0.625, 0.2981, 0.625, 0.2981, 0.5429, 0.2625, 0.5459, 0.3975, 0.6065, 0.4, 0.611, 0.4681, 0.5798, 0.4729, 0.5715, 0.4962, 0.514, 0.375, 0.514, 0.375, 0.5715, 0.4962, 0.5715, 0.4962, 0.5715, 0.4962, 0.5715, 0.4962, 0.5715, 0.4962, 0.5715, 0.4962, 0.514, 0.375, 0.514, 0.375, 0.5715, 0.4962, 0.514, 0.375, 0.514, 0.375, 0.514, 0.375, 0.514, 0.375, 0.514, 0.375, 0.514, 0.375, 0.514, 0.375, 0.514, 0.375, 0.5715, 0.4962, 0.514, 0.375, 0.514, 0.375, 0.5715, 0.4962, 0.5715, 0.4962, 0.5715, 0.4962, 0.5715, 0.4962, 0.5715, 0.4962, 0.514, 0.375, 0.5715, 0.4962, 0.5715, 0.4962, 0.514, 0.375, 0.514, 0.375, 0.514, 0.375, 0.514, 0.375, 0.514, 0.375, 0.5285, 0.4054, 0.557, 0.4657, 0.5556, 0.4626, 0.5299, 0.4085, 0.514, 0.375, 0.5715, 0.4962, 0.5715, 0.4962, 0.514, 0.375, 0.5299, 0.4085, 0.5556, 0.4626, 0.5715, 0.4962, 0.514, 0.375, 0.5715, 0.4962, 0.5715, 0.4962, 0.5556, 0.4626, 0.557, 0.4657, 0.514, 0.375, 0.514, 0.375, 0.5285, 0.4054, 0.5299, 0.4085, 0.557, 0.4657, 0.5285, 0.4054, 0.514, 0.375, 0.5715, 0.4962, 0.5715, 0.4962, 0.514, 0.375, 0.514, 0.375, 0.5715, 0.4962, 0.6065, 0.4, 0.6053, 0.375, 0.625, 0.3751, 0.514, 0.375, 0.5406, 0.3549, 0.5459, 0.3975, 0.625, 0.3751, 0.6322, 0.4921, 0.611, 0.4681, 0.6065, 0.4, 0.6035, 0.3148, 0.557, 0.2911, 0.5429, 0.2625, 0.625, 0.2981, 0.6322, 0.4921, 0.5715, 0.4962, 0.5798, 0.4729, 0.611, 0.4681, 0.5459, 0.3975, 0.5798, 0.4729, 0.5715, 0.4962, 0.514, 0.375, 0.625, 0.2981, 0.625, 0.375, 0.6042, 0.352, 0.6035, 0.3148, 0.557, 0.2911, 0.5406, 0.3549, 0.514, 0.375, 0.5429, 0.2625, 0.6065, 0.4, 0.5459, 0.3975, 0.5406, 0.3549, 0.6042, 0.352, 0.75, 0.5, 0.6322, 0.4921, 0.6322, 0.4921, 0.75, 0.5, 0.5429, 0.2625, 0.625, 0.2981, 0.625, 0.2981, 0.5429, 0.2625, 0.514, 0.375, 0.5429, 0.2625, 0.5429, 0.2625, 0.514, 0.375, 0.6322, 0.4921, 0.5715, 0.4962, 0.5715, 0.4962, 0.6322, 0.4921, 0.8269, 0.5, 0.75, 0.5, 0.75, 0.5, 0.8269, 0.5, 0.5715, 0.4962, 0.514, 0.375, 0.514, 0.375, 0.5715, 0.4962, 0.1596, 0.5978, 0.6342, 0.1384, 0.6336, 0.125, 0.1577, 0.625, 0.1635, 0.542, 0.634, 0.1656, 0.6342, 0.1384, 0.2368, 0.5453, 0.75, 0.5871, 0.1635, 0.542, 0.3349, 0.5819, 0.6286, 0.5871, 0.2368, 0.5453, 0.3367, 0.6109, 0.625, 0.6148, 0.6286, 0.5871, 0.3349, 0.5819, 0.3376, 0.625, 0.625, 0.625, 0.625, 0.6148, 0.3367, 0.6109, 0.375, 0.5, 0.4375, 0.5, 0.4375, 0.584, 0.375, 0.584, 0.2368, 0.5453, 0.6286, 0.5871, 0.75, 0.5871, 0.1635, 0.542, 0.75, 0.5871, 0.8269, 0.5871, 0.6342, 0.1384, 0.1596, 0.5978, 0.1635, 0.542, 0.375, 0.125, 0.4375, 0.125, 0.4375, 0.166, 0.375, 0.166, 0.375, 0.166, 0.4375, 0.166, 0.4375, 0.25, 0.375, 0.25, 0.375, 0.25, 0.4375, 0.25, 0.4375, 0.375, 0.375, 0.375, 0.375, 0.375, 0.4375, 0.375, 0.4375, 0.5, 0.375, 0.5, 0.375, 0.584, 0.4375, 0.584, 0.4375, 0.625, 0.375, 0.625, 0.4473, 0.5, 0.4863, 0.5, 0.4863, 0.584, 0.4473, 0.584, 0.4473, 0.125, 0.4863, 0.125, 0.4863, 0.166, 0.4473, 0.166, 0.4473, 0.166, 0.4863, 0.166, 0.4863, 0.25, 0.4473, 0.25, 0.4473, 0.25, 0.4863, 0.25, 0.4863, 0.375, 0.4473, 0.375, 0.4473, 0.375, 0.4863, 0.375, 0.4863, 0.5, 0.4473, 0.5, 0.4473, 0.584, 0.4863, 0.584, 0.4863, 0.625, 0.4473, 0.625, 0.4375, 0.584, 0.4473, 0.584, 0.4473, 0.625, 0.4375, 0.625, 0.4375, 0.375, 0.4473, 0.375, 0.4473, 0.5, 0.4375, 0.5, 0.4375, 0.25, 0.4473, 0.25, 0.4473, 0.375, 0.4375, 0.375, 0.4375, 0.166, 0.4473, 0.166, 0.4473, 0.25, 0.4375, 0.25, 0.4375, 0.125, 0.4473, 0.125, 0.4473, 0.166, 0.4375, 0.166, 0.4375, 0.5, 0.4473, 0.5, 0.4473, 0.584, 0.4375, 0.584, 0.375, 0.5292, 0.375, 0.5732, 0.375, 0.5732, 0.375, 0.5292, 0.375, 0.1584, 0.375, 0.1725, 0.375, 0.1725, 0.375, 0.1584, 0.375, 0.5872, 0.25, 0.6148, 0.25, 0.6148, 0.375, 0.5872, 0.375, 0.2167, 0.375, 0.375, 0.375, 0.375, 0.375, 0.2167, 0.25, 0.6148, 0.125, 0.6148, 0.1246, 0.6148, 0.25, 0.6148, 0.375, 0.375, 0.375, 0.5292, 0.375, 0.5292, 0.375, 0.375, 0.375, 0.1725, 0.375, 0.2167, 0.375, 0.2167, 0.375, 0.1725, 0.375, 0.5732, 0.375, 0.5872, 0.375, 0.5872, 0.375, 0.5732, 0.375, 0.5732, 0.375, 0.5872, 0.375, 0.5872, 0.375, 0.5732, 0.375, 0.1725, 0.375, 0.2167, 0.375, 0.2167, 0.375, 0.1725, 0.375, 0.375, 0.375, 0.5292, 0.375, 0.5292, 0.375, 0.375, 0.25, 0.6148, 0.1243, 0.6148, 0.1241, 0.6148, 0.25, 0.6148, 0.375, 0.2167, 0.375, 0.375, 0.375, 0.375, 0.375, 0.2167, 0.375, 0.5872, 0.25, 0.6148, 0.25, 0.6148, 0.375, 0.5872, 0.375, 0.1584, 0.375, 0.1725, 0.375, 0.1725, 0.375, 0.1584, 0.375, 0.5292, 0.375, 0.5732, 0.375, 0.5732, 0.375, 0.5292, 0.375, 0.5292, 0.375, 0.375, 0.375, 0.375, 0.375, 0.5292, 0.375, 0.5732, 0.375, 0.5292, 0.375, 0.5292, 0.375, 0.5732, 0.25, 0.6148, 0.1246, 0.6148, 0.1246, 0.6148, 0.25, 0.6148, 0.375, 0.1725, 0.375, 0.1584, 0.375, 0.1584, 0.375, 0.1725, 0.375, 0.375, 0.375, 0.5292, 0.375, 0.5292, 0.375, 0.375, 0.1241, 0.6148, 0.25, 0.6148, 0.25, 0.6148, 0.1241, 0.6148, 0.375, 0.1725, 0.375, 0.2167, 0.375, 0.2167, 0.375, 0.1725, 0.25, 0.6148, 0.375, 0.5872, 0.375, 0.5872, 0.25, 0.6148, 0.375, 0.5292, 0.375, 0.5732, 0.375, 0.5732, 0.375, 0.5292, 0.375, 0.1584, 0.375, 0.1725, 0.375, 0.1725, 0.375, 0.1584, 0.375, 0.5872, 0.25, 0.6148, 0.25, 0.6148, 0.375, 0.5872, 0.375, 0.2167, 0.375, 0.375, 0.375, 0.375, 0.375, 0.2167, 0.25, 0.6148, 0.1244, 0.6148, 0.1243, 0.6148, 0.25, 0.6148, 0.375, 0.375, 0.375, 0.5292, 0.375, 0.5292, 0.375, 0.375, 0.375, 0.1725, 0.375, 0.2167, 0.375, 0.2167, 0.375, 0.1725, 0.375, 0.5732, 0.375, 0.5872, 0.375, 0.5872, 0.375, 0.5732, 0.375, 0.5732, 0.375, 0.5872, 0.375, 0.5872, 0.375, 0.5732, 0.375, 0.1725, 0.375, 0.2167, 0.375, 0.2167, 0.375, 0.1725, 0.375, 0.375, 0.375, 0.5292, 0.375, 0.5292, 0.375, 0.375, 0.25, 0.6148, 0.1246, 0.6148, 0.1244, 0.6148, 0.25, 0.6148, 0.375, 0.2167, 0.375, 0.375, 0.375, 0.375, 0.375, 0.2167, 0.375, 0.5872, 0.25, 0.6148, 0.25, 0.6148, 0.375, 0.5872, 0.375, 0.1584, 0.375, 0.1725, 0.375, 0.1725, 0.375, 0.1584, 0.375, 0.5292, 0.375, 0.5732, 0.375, 0.5732, 0.375, 0.5292, 0.8269, 0.5, 0.75, 0.5, 0.75, 0.5, 0.8269, 0.5, 0.514, 0.5, 0.514, 0.375, 0.514, 0.375, 0.5447, 0.5, 0.6401, 0.5, 0.514, 0.5, 0.5447, 0.5, 0.6401, 0.5, 0.514, 0.375, 0.514, 0.2233, 0.5293, 0.2367, 0.514, 0.375, 0.514, 0.2233, 0.6333, 0.2509, 0.6323, 0.2507, 0.5293, 0.2367, 0.75, 0.5, 0.6401, 0.5, 0.6401, 0.5, 0.75, 0.5])
me_cube_005.update()
me_cube_006 = bpy.data.meshes.new('Cube.006')
me_cube_006.from_pydata([(-0.7565, -1.0, -2.96), (-0.1969, -0.2853, -1.009), (-0.7565, 1.185, -2.657), (-0.1969, 0.4703, -0.933), (0.444, -1.0, -2.96), (1.398, -0.2853, -1.009), (0.444, 1.185, -2.657), (1.398, 0.4703, -0.933), (-0.9544, -4.441e-16, -2.851), (-0.8914, -0.8548, -2.77), (-0.3318, 0.2606, -1.361), (-0.8914, 0.8044, -1.946), (-0.1562, 1.41, -2.885), (0.5688, 0.6951, -0.823), (0.5789, 0.8044, -1.946), (0.5789, -4.441e-16, -3.188), (1.533, 0.2606, -1.361), (0.5789, -0.8548, -2.77), (-0.1562, -1.225, -3.188), (0.5688, -0.5101, -0.8345), (0.5688, 0.2606, -1.017), (-1.106, -4.441e-16, -5.196), (-0.1562, -1.362, -2.77), (0.8834, -4.441e-16, -1.946), (-0.1562, 1.312, -1.946), (-1.077, -4.441e-16, -2.185), (-0.8555, -0.5, -2.906), (1.465, -0.01235, -1.185), (-0.2644, -0.01235, -1.185), (0.5115, -0.5, -3.074), (0.5688, -0.1247, -0.9843), (-0.6943, -0.6124, -4.222), (0.7312, -0.4274, -2.358), (-0.9841, -0.4274, -2.478), (-0.2644, 0.3655, -1.147), (0.5115, 0.5925, -2.922), (-0.8555, 0.5925, -2.754), (1.465, 0.3655, -1.147), (0.5688, 0.4778, -0.9464), (-0.1562, 1.167, -3.405), (0.7312, 0.4022, -1.946), (-0.9841, 0.4022, -2.066), (-0.2306, 0.4179, -1.04), (0.4778, 0.8887, -2.79), (-0.9377, 0.6033, -2.006), (-0.806, 0.8887, -2.706), (1.431, 0.4179, -1.04), (0.5688, 0.5864, -0.911), (-0.1562, 1.085, -3.166), (0.6551, 0.6033, -1.946), (-1.543, -4.441e-16, -3.871), (-0.6105, 0.5666, -4.283)], [], [(44, 42, 3, 11), (24, 13, 7, 14), (32, 27, 5, 17), (22, 19, 1, 9), (31, 29, 4, 18), (30, 28, 1, 19), (27, 30, 19, 5), (37, 38, 20, 16), (38, 34, 10, 20), (26, 31, 18, 0), (36, 39, 51, 50, 8), (39, 35, 15, 21, 51), (18, 22, 9, 0), (4, 17, 22, 18), (17, 5, 19, 22), (29, 32, 17, 4), (35, 40, 23, 15), (40, 37, 16, 23), (12, 24, 14, 6), (2, 11, 24, 12), (11, 3, 13, 24), (45, 44, 11, 2), (26, 33, 25, 8), (33, 28, 10, 25), (9, 1, 28, 33), (0, 9, 33, 26), (15, 23, 32, 29), (8, 50, 31, 26), (16, 20, 30, 27), (20, 10, 28, 30), (21, 15, 29, 31), (23, 16, 27, 32), (8, 25, 41, 36), (49, 46, 37, 40), (43, 49, 40, 35), (48, 43, 35, 39), (45, 48, 39, 36), (47, 42, 34, 38), (46, 47, 38, 37), (25, 10, 34, 41), (7, 13, 47, 46), (13, 3, 42, 47), (2, 12, 48, 45), (12, 6, 43, 48), (6, 14, 49, 43), (14, 7, 46, 49), (36, 41, 44, 45), (41, 34, 42, 44), (31, 50, 21), (50, 51, 21)])
_uv = me_cube_006.uv_layers.new(name='UVMap')
_uv.uv.foreach_set('vector', [0.5, 0.2188, 0.625, 0.2188, 0.625, 0.25, 0.5, 0.25, 0.5, 0.375, 0.625, 0.375, 0.625, 0.5, 0.5, 0.5, 0.5, 0.6875, 0.625, 0.6875, 0.625, 0.75, 0.5, 0.75, 0.5, 0.875, 0.625, 0.875, 0.625, 1.0, 0.5, 1.0, 0.25, 0.6875, 0.375, 0.6875, 0.375, 0.75, 0.25, 0.75, 0.75, 0.6875, 0.875, 0.6875, 0.875, 0.75, 0.75, 0.75, 0.625, 0.6875, 0.75, 0.6875, 0.75, 0.75, 0.625, 0.75, 0.625, 0.5625, 0.75, 0.5625, 0.75, 0.625, 0.625, 0.625, 0.75, 0.5625, 0.875, 0.5625, 0.875, 0.625, 0.75, 0.625, 0.125, 0.6875, 0.25, 0.6875, 0.25, 0.75, 0.125, 0.75, 0.125, 0.5625, 0.25, 0.5625, 0.25, 0.5947, 0.1865, 0.625, 0.125, 0.625, 0.25, 0.5625, 0.375, 0.5625, 0.375, 0.625, 0.25, 0.625, 0.25, 0.5947, 0.375, 0.875, 0.5, 0.875, 0.5, 1.0, 0.375, 1.0, 0.375, 0.75, 0.5, 0.75, 0.5, 0.875, 0.375, 0.875, 0.5, 0.75, 0.625, 0.75, 0.625, 0.875, 0.5, 0.875, 0.375, 0.6875, 0.5, 0.6875, 0.5, 0.75, 0.375, 0.75, 0.375, 0.5625, 0.5, 0.5625, 0.5, 0.625, 0.375, 0.625, 0.5, 0.5625, 0.625, 0.5625, 0.625, 0.625, 0.5, 0.625, 0.375, 0.375, 0.5, 0.375, 0.5, 0.5, 0.375, 0.5, 0.375, 0.25, 0.5, 0.25, 0.5, 0.375, 0.375, 0.375, 0.5, 0.25, 0.625, 0.25, 0.625, 0.375, 0.5, 0.375, 0.375, 0.2188, 0.5, 0.2188, 0.5, 0.25, 0.375, 0.25, 0.375, 0.0625, 0.5, 0.0625, 0.5, 0.125, 0.375, 0.125, 0.5, 0.0625, 0.625, 0.0625, 0.625, 0.125, 0.5, 0.125, 0.5, 0.0, 0.625, 0.0, 0.625, 0.0625, 0.5, 0.0625, 0.375, 0.0, 0.5, 0.0, 0.5, 0.0625, 0.375, 0.0625, 0.375, 0.625, 0.5, 0.625, 0.5, 0.6875, 0.375, 0.6875, 0.125, 0.625, 0.1865, 0.625, 0.25, 0.6875, 0.125, 0.6875, 0.625, 0.625, 0.75, 0.625, 0.75, 0.6875, 0.625, 0.6875, 0.75, 0.625, 0.875, 0.625, 0.875, 0.6875, 0.75, 0.6875, 0.25, 0.625, 0.375, 0.625, 0.375, 0.6875, 0.25, 0.6875, 0.5, 0.625, 0.625, 0.625, 0.625, 0.6875, 0.5, 0.6875, 0.375, 0.125, 0.5, 0.125, 0.5, 0.1875, 0.375, 0.1875, 0.5, 0.5312, 0.625, 0.5313, 0.625, 0.5625, 0.5, 0.5625, 0.375, 0.5312, 0.5, 0.5312, 0.5, 0.5625, 0.375, 0.5625, 0.25, 0.5312, 0.375, 0.5312, 0.375, 0.5625, 0.25, 0.5625, 0.125, 0.5312, 0.25, 0.5312, 0.25, 0.5625, 0.125, 0.5625, 0.75, 0.5312, 0.875, 0.5312, 0.875, 0.5625, 0.75, 0.5625, 0.625, 0.5313, 0.75, 0.5312, 0.75, 0.5625, 0.625, 0.5625, 0.5, 0.125, 0.625, 0.125, 0.625, 0.1875, 0.5, 0.1875, 0.625, 0.5, 0.75, 0.5, 0.75, 0.5312, 0.625, 0.5313, 0.75, 0.5, 0.875, 0.5, 0.875, 0.5312, 0.75, 0.5312, 0.125, 0.5, 0.25, 0.5, 0.25, 0.5312, 0.125, 0.5312, 0.25, 0.5, 0.375, 0.5, 0.375, 0.5312, 0.25, 0.5312, 0.375, 0.5, 0.5, 0.5, 0.5, 0.5312, 0.375, 0.5312, 0.5, 0.5, 0.625, 0.5, 0.625, 0.5313, 0.5, 0.5312, 0.375, 0.1875, 0.5, 0.1875, 0.5, 0.2188, 0.375, 0.2188, 0.5, 0.1875, 0.625, 0.1875, 0.625, 0.2188, 0.5, 0.2188, 0.25, 0.6875, 0.1865, 0.625, 0.25, 0.625, 0.1865, 0.625, 0.25, 0.5947, 0.25, 0.625])
me_cube_006.update()
me_cube_007 = bpy.data.meshes.new('Cube.007')
me_cube_007.from_pydata([(-0.8311, -0.2548, -0.465), (-0.7803, -1.411, 0.6083), (-1.193, 0.3494, -3.025), (-0.7803, 0.6465, 0.6258), (0.7771, -0.2548, -0.465), (0.4495, -1.336, 0.5117), (0.6602, 0.3494, -3.541), (0.6114, 0.7089, 0.206), (-0.8899, 0.0, -1.038), (-0.6771, -1.0, -0.1338), (-0.7803, -0.1911, 0.6561), (-1.0, 0.9904, -0.8503), (0.0, 0.3494, -3.541), (0.0, 0.6465, 1.042), (0.8824, 0.9904, -0.459), (0.6816, 0.0, -1.038), (0.4495, -0.1564, 0.5751), (0.3877, -1.008, -0.02613), (0.0, -0.2548, -0.465), (0.0, -1.411, 1.0), (0.0, -0.1911, 1.048), (0.0, -0.09151, -1.038), (-0.2447, -1.0, -0.1338), (0.7771, 0.0, 0.0), (0.0, 0.9904, -0.8503), (-1.0, 0.0, 0.0), (-0.7803, 0.3519, 0.6067), (0.7207, 0.3376, -2.29), (-0.9522, 0.4365, -2.29), (0.4495, 0.3779, 0.4575), (0.0, 0.3519, 1.016), (0.0, 0.1822, -2.29), (0.7771, 0.4952, -0.4251), (-1.0, 0.4952, -0.4251), (-0.9156, -0.1274, -0.7516), (0.4495, -0.6994, 0.4652), (-0.7803, -0.7436, 0.5366), (0.6748, -0.1274, -0.7516), (0.0, -0.7436, 0.9493), (0.0, -0.1966, -0.7516), (0.7771, -0.5, -0.06688), (-1.0, -0.5, -0.06688), (0.3632, 0.693, 0.572), (0.3885, -0.2548, -0.465), (0.3885, 0.3494, -3.541), (0.2379, -1.411, 0.7176), (0.2379, -0.1911, 0.7653), (0.3885, -0.05987, -1.038), (0.03979, -1.0, -0.1338), (0.3885, 0.9904, -0.8503), (0.3885, 0.282, -2.29), (0.2379, 0.3519, 0.716), (0.2379, -0.7436, 0.6459), (0.3885, -0.1709, -0.7516), (-0.6314, 0.3494, -3.341), (-0.5, -1.411, 1.0), (-0.5, 0.6465, 1.042), (-0.5, -0.2548, -0.465), (-0.5, -0.1911, 1.048), (-0.5, -0.04046, -1.038), (-0.5, -1.0, -0.1338), (-0.5, 0.9904, -0.8503), (-0.4761, 0.2564, -2.29), (-0.5, 0.3519, 1.016), (-0.5, -0.1274, -0.7516), (-0.5, -0.7436, 0.9493), (-1.131, 0.6955, -2.732), (0.7771, 0.6955, -3.071), (0.7771, -0.6165, -0.1613), (-0.8445, -0.6274, -0.2994), (0.0, -0.6274, -0.2994), (0.7771, 0.0, -0.5191), (0.0, 0.6955, -3.071), (-1.0, 0.0, -0.5191), (-0.9761, 0.4164, -1.357), (0.7771, 0.4164, -1.357), (-0.9613, -0.2333, -0.3739), (0.7771, -0.1401, -0.4092), (0.3885, 0.6955, -3.071), (0.3885, -0.6274, -0.2994), (-0.5657, 0.6955, -3.071), (-0.5, -0.6274, -0.2994), (0.7033, 0.8203, -1.966)], [], [(33, 26, 3, 11), (49, 42, 7, 14), (40, 35, 5, 17), (60, 55, 1, 9), (53, 37, 4, 43), (65, 36, 1, 55), (52, 38, 19, 45), (51, 30, 20, 46), (63, 26, 10, 58), (64, 39, 18, 57), (62, 31, 21, 59), (50, 27, 15, 47), (81, 60, 9, 69), (79, 48, 22, 70), (48, 45, 19, 22), (77, 40, 17, 68), (75, 32, 23, 71), (32, 29, 16, 23), (78, 49, 14, 82, 67), (80, 61, 24, 72), (61, 56, 13, 24), (74, 33, 11, 66), (76, 41, 25, 73), (41, 36, 10, 25), (73, 25, 33, 74), (14, 7, 29, 32), (67, 82, 75), (44, 6, 27, 50), (54, 12, 31, 62), (56, 3, 26, 63), (42, 13, 30, 51), (25, 10, 26, 33), (9, 1, 36, 41), (69, 9, 41, 76), (71, 23, 40, 77), (59, 21, 39, 64), (46, 20, 38, 52), (58, 10, 36, 65), (47, 15, 37, 53), (23, 16, 35, 40), (21, 47, 53, 39), (16, 46, 52, 35), (7, 42, 51, 29), (12, 44, 50, 31), (72, 24, 49, 78), (17, 5, 45, 48), (68, 17, 48, 79), (31, 50, 47, 21), (29, 51, 46, 16), (35, 52, 45, 5), (39, 53, 43, 18), (24, 13, 42, 49), (20, 58, 65, 38), (8, 59, 64, 34), (13, 56, 63, 30), (2, 54, 62, 28), (11, 3, 56, 61), (66, 11, 61, 80), (70, 22, 60, 81), (28, 62, 59, 8), (34, 64, 57, 0), (30, 63, 58, 20), (38, 65, 55, 19), (22, 19, 55, 60), (18, 70, 81, 57), (2, 66, 80, 54), (4, 68, 79, 43), (12, 72, 78, 44), (15, 71, 77, 37), (0, 69, 76), (6, 75, 27), (8, 73, 74, 28), (34, 76, 73, 8), (28, 74, 66, 2), (54, 80, 72, 12), (44, 78, 67, 6), (27, 75, 71, 15), (37, 77, 68, 4), (43, 79, 70, 18), (57, 81, 69, 0), (76, 34, 0), (75, 82, 14, 32), (75, 6, 67)])
_uv = me_cube_007.uv_layers.new(name='UVMap')
_uv.uv.foreach_set('vector', [0.5, 0.1875, 0.589, 0.1825, 0.5996, 0.2775, 0.5, 0.25, 0.5, 0.4375, 0.625, 0.4375, 0.6165, 0.4858, 0.5, 0.5, 0.5, 0.6875, 0.6308, 0.6875, 0.6165, 0.7642, 0.5, 0.75, 0.5, 0.9375, 0.625, 0.9375, 0.5868, 0.9725, 0.5, 1.0, 0.3125, 0.6875, 0.375, 0.6875, 0.375, 0.75, 0.3125, 0.75, 0.8125, 0.6875, 0.8475, 0.6901, 0.8475, 0.7461, 0.8125, 0.75, 0.6875, 0.6875, 0.75, 0.6875, 0.75, 0.75, 0.6875, 0.75, 0.6875, 0.5625, 0.75, 0.5625, 0.75, 0.625, 0.6875, 0.625, 0.8125, 0.5625, 0.8475, 0.5632, 0.8475, 0.6275, 0.8125, 0.625, 0.1875, 0.6875, 0.25, 0.6875, 0.25, 0.75, 0.1875, 0.75, 0.1875, 0.5625, 0.25, 0.5625, 0.25, 0.625, 0.1875, 0.625, 0.3125, 0.5625, 0.375, 0.5625, 0.375, 0.625, 0.3125, 0.625, 0.4375, 0.9375, 0.5, 0.9375, 0.5, 1.0, 0.4375, 1.0, 0.4375, 0.8125, 0.5, 0.8125, 0.5, 0.875, 0.4375, 0.875, 0.5, 0.8125, 0.625, 0.8125, 0.625, 0.875, 0.5, 0.875, 0.4375, 0.6875, 0.5, 0.6875, 0.5, 0.75, 0.4375, 0.75, 0.4375, 0.5625, 0.5, 0.5625, 0.5, 0.625, 0.4375, 0.625, 0.5, 0.5625, 0.6308, 0.5625, 0.6308, 0.625, 0.5, 0.625, 0.4375, 0.4375, 0.5, 0.4375, 0.5, 0.5, 0.464, 0.5, 0.4375, 0.5, 0.4375, 0.3125, 0.5, 0.3125, 0.5, 0.375, 0.4375, 0.375, 0.5, 0.3125, 0.625, 0.3125, 0.625, 0.375, 0.5, 0.375, 0.4375, 0.1875, 0.5, 0.1875, 0.5, 0.25, 0.4375, 0.25, 0.4375, 0.0625, 0.5, 0.0625, 0.5, 0.125, 0.4375, 0.125, 0.5, 0.0625, 0.5758, 0.05219, 0.5798, 0.1169, 0.5, 0.125, 0.4375, 0.125, 0.5, 0.125, 0.5, 0.1875, 0.4375, 0.1875, 0.5, 0.5, 0.6165, 0.4858, 0.6308, 0.5625, 0.5, 0.5625, 0.4375, 0.5, 0.464, 0.5, 0.4375, 0.5625, 0.3125, 0.5, 0.375, 0.5, 0.375, 0.5625, 0.3125, 0.5625, 0.1875, 0.5, 0.25, 0.5, 0.25, 0.5625, 0.1875, 0.5625, 0.8125, 0.5, 0.8475, 0.5054, 0.8475, 0.5632, 0.8125, 0.5625, 0.6875, 0.5, 0.75, 0.5, 0.75, 0.5625, 0.6875, 0.5625, 0.5, 0.125, 0.5798, 0.1169, 0.589, 0.1825, 0.5, 0.1875, 0.5, 0.0, 0.581, -0.01464, 0.5758, 0.05219, 0.5, 0.0625, 0.4375, 0.0, 0.5, 0.0, 0.5, 0.0625, 0.4375, 0.0625, 0.4375, 0.625, 0.5, 0.625, 0.5, 0.6875, 0.4375, 0.6875, 0.1875, 0.625, 0.25, 0.625, 0.25, 0.6875, 0.1875, 0.6875, 0.6875, 0.625, 0.75, 0.625, 0.75, 0.6875, 0.6875, 0.6875, 0.8125, 0.625, 0.8475, 0.6275, 0.8475, 0.6901, 0.8125, 0.6875, 0.3125, 0.625, 0.375, 0.625, 0.375, 0.6875, 0.3125, 0.6875, 0.5, 0.625, 0.6308, 0.625, 0.6308, 0.6875, 0.5, 0.6875, 0.25, 0.625, 0.3125, 0.625, 0.3125, 0.6875, 0.25, 0.6875, 0.6308, 0.625, 0.6875, 0.625, 0.6875, 0.6875, 0.6308, 0.6875, 0.6165, 0.4858, 0.6875, 0.5, 0.6875, 0.5625, 0.6308, 0.5625, 0.25, 0.5, 0.3125, 0.5, 0.3125, 0.5625, 0.25, 0.5625, 0.4375, 0.375, 0.5, 0.375, 0.5, 0.4375, 0.4375, 0.4375, 0.5, 0.75, 0.6165, 0.7642, 0.625, 0.8125, 0.5, 0.8125, 0.4375, 0.75, 0.5, 0.75, 0.5, 0.8125, 0.4375, 0.8125, 0.25, 0.5625, 0.3125, 0.5625, 0.3125, 0.625, 0.25, 0.625, 0.6308, 0.5625, 0.6875, 0.5625, 0.6875, 0.625, 0.6308, 0.625, 0.6308, 0.6875, 0.6875, 0.6875, 0.6875, 0.75, 0.6165, 0.7642, 0.25, 0.6875, 0.3125, 0.6875, 0.3125, 0.75, 0.25, 0.75, 0.5, 0.375, 0.625, 0.375, 0.625, 0.4375, 0.5, 0.4375, 0.75, 0.625, 0.8125, 0.625, 0.8125, 0.6875, 0.75, 0.6875, 0.125, 0.625, 0.1875, 0.625, 0.1875, 0.6875, 0.125, 0.6875, 0.75, 0.5, 0.8125, 0.5, 0.8125, 0.5625, 0.75, 0.5625, 0.125, 0.5, 0.1875, 0.5, 0.1875, 0.5625, 0.125, 0.5625, 0.5, 0.25, 0.5996, 0.2775, 0.625, 0.3125, 0.5, 0.3125, 0.4375, 0.25, 0.5, 0.25, 0.5, 0.3125, 0.4375, 0.3125, 0.4375, 0.875, 0.5, 0.875, 0.5, 0.9375, 0.4375, 0.9375, 0.125, 0.5625, 0.1875, 0.5625, 0.1875, 0.625, 0.125, 0.625, 0.125, 0.6875, 0.1875, 0.6875, 0.1875, 0.75, 0.125, 0.75, 0.75, 0.5625, 0.8125, 0.5625, 0.8125, 0.625, 0.75, 0.625, 0.75, 0.6875, 0.8125, 0.6875, 0.8125, 0.75, 0.75, 0.75, 0.5, 0.875, 0.625, 0.875, 0.625, 0.9375, 0.5, 0.9375, 0.375, 0.875, 0.4375, 0.875, 0.4375, 0.9375, 0.375, 0.9375, 0.375, 0.25, 0.4375, 0.25, 0.4375, 0.3125, 0.375, 0.3125, 0.375, 0.75, 0.4375, 0.75, 0.4375, 0.8125, 0.375, 0.8125, 0.375, 0.375, 0.4375, 0.375, 0.4375, 0.4375, 0.375, 0.4375, 0.375, 0.625, 0.4375, 0.625, 0.4375, 0.6875, 0.375, 0.6875, 0.375, 0.0, 0.4375, 0.0, 0.4375, 0.0625, 0.375, 0.5, 0.4375, 0.5625, 0.375, 0.5625, 0.375, 0.125, 0.4375, 0.125, 0.4375, 0.1875, 0.375, 0.1875, 0.375, 0.0625, 0.4375, 0.0625, 0.4375, 0.125, 0.375, 0.125, 0.375, 0.1875, 0.4375, 0.1875, 0.4375, 0.25, 0.375, 0.25, 0.375, 0.3125, 0.4375, 0.3125, 0.4375, 0.375, 0.375, 0.375, 0.375, 0.4375, 0.4375, 0.4375, 0.4375, 0.5, 0.375, 0.5, 0.375, 0.5625, 0.4375, 0.5625, 0.4375, 0.625, 0.375, 0.625, 0.375, 0.6875, 0.4375, 0.6875, 0.4375, 0.75, 0.375, 0.75, 0.375, 0.8125, 0.4375, 0.8125, 0.4375, 0.875, 0.375, 0.875, 0.375, 0.9375, 0.4375, 0.9375, 0.4375, 1.0, 0.375, 1.0, 0.4375, 0.0625, 0.375, 0.0625, 0.375, 0.0, 0.4375, 0.5625, 0.464, 0.5, 0.5, 0.5, 0.5, 0.5625, 0.4375, 0.5625, 0.375, 0.5, 0.4375, 0.5])
me_cube_007.update()
me_cube_008 = bpy.data.meshes.new('Cube.008')
me_cube_008.from_pydata([(-0.9269, -1.362, -1.158), (-0.5947, -0.2574, 0.8621), (-0.8234, 0.2481, -0.4405), (-0.6207, 0.7308, 0.5942), (0.6498, -1.362, -1.158), (0.3491, -0.2574, 0.7549), (0.7278, 0.2481, -0.4431), (0.3491, 0.7308, 0.4858), (-0.9269, -1.123, -1.539), (-0.7904, -0.5637, -0.1012), (-0.6172, 0.492, 0.6311), (-0.7805, 0.3595, 0.000464), (-0.3502, 0.2481, -0.4431), (-0.3502, 0.7308, 0.7308), (0.6944, 0.3595, 0.0), (0.6498, -1.123, -1.539), (0.3491, 0.492, 0.5229), (0.6944, -0.5637, -0.1021), (-0.3502, -1.362, -1.158), (-0.3502, -0.2574, 1.0), (-0.3502, 0.492, 0.7679), (-0.3502, -1.123, -1.539), (-0.3502, -0.5637, -0.1021), (0.6944, 0.0, 0.0), (-0.3502, 0.3595, 0.0), (-0.7805, 0.0, 0.000464), (-0.746, -1.593, 0.3562), (-0.739, -0.8695, 0.4276), (-0.3502, -0.8695, 0.4292), (-0.8481, -2.169, -0.6945), (-0.3502, -2.169, -0.6983), (-0.3502, -1.593, 0.3574), (-0.9269, -1.276, -2.545), (-0.9269, -1.495, -2.099), (-0.3502, -1.495, -2.099), (-0.3502, -1.276, -2.545), (-0.9269, -1.882, -1.413), (-0.3502, -1.882, -1.413), (-0.8727, -2.689, -0.9483), (-0.3502, -2.689, -0.9532), (-0.9269, -2.015, -2.354), (-0.3502, -2.015, -2.354)], [], [(25, 10, 3, 11), (24, 13, 7, 14), (23, 16, 5, 17), (1, 9, 26, 27), (21, 15, 4, 18), (20, 10, 1, 19), (16, 20, 19, 5), (7, 13, 20, 16), (13, 3, 10, 20), (8, 21, 35, 32), (2, 12, 21, 8), (12, 6, 15, 21), (18, 22, 31, 30), (4, 17, 22, 18), (17, 5, 19, 22), (15, 23, 17, 4), (6, 14, 23, 15), (14, 7, 16, 23), (12, 24, 14, 6), (2, 11, 24, 12), (11, 3, 13, 24), (8, 25, 11, 2), (0, 9, 25, 8), (9, 1, 10, 25), (31, 28, 27, 26), (30, 31, 26, 29), (22, 19, 28, 31), (9, 0, 29, 26), (19, 1, 27, 28), (0, 33, 40, 36), (32, 35, 34, 33), (21, 18, 34, 35), (0, 8, 32, 33), (30, 29, 38, 39), (36, 37, 39, 38), (37, 36, 40, 41), (33, 34, 41, 40), (29, 0, 36, 38), (34, 18, 37, 41), (18, 30, 39, 37)])
_uv = me_cube_008.uv_layers.new(name='UVMap')
_uv.uv.foreach_set('vector', [0.5, 0.125, 0.625, 0.125, 0.625, 0.25, 0.5, 0.25, 0.5, 0.375, 0.625, 0.375, 0.625, 0.5, 0.5, 0.5, 0.5, 0.625, 0.625, 0.625, 0.625, 0.75, 0.5, 0.75, 0.625, 0.0, 0.5, 0.0, 0.5, 0.0, 0.625, 0.0, 0.25, 0.625, 0.375, 0.625, 0.375, 0.75, 0.25, 0.75, 0.75, 0.625, 0.875, 0.625, 0.875, 0.75, 0.75, 0.75, 0.625, 0.625, 0.75, 0.625, 0.75, 0.75, 0.625, 0.75, 0.625, 0.5, 0.75, 0.5, 0.75, 0.625, 0.625, 0.625, 0.75, 0.5, 0.875, 0.5, 0.875, 0.625, 0.75, 0.625, 0.125, 0.625, 0.25, 0.625, 0.25, 0.625, 0.125, 0.625, 0.125, 0.5, 0.25, 0.5, 0.25, 0.625, 0.125, 0.625, 0.25, 0.5, 0.375, 0.5, 0.375, 0.625, 0.25, 0.625, 0.375, 0.875, 0.5, 0.875, 0.5, 0.875, 0.375, 0.875, 0.375, 0.75, 0.5, 0.75, 0.5, 0.875, 0.375, 0.875, 0.5, 0.75, 0.625, 0.75, 0.625, 0.875, 0.5, 0.875, 0.375, 0.625, 0.5, 0.625, 0.5, 0.75, 0.375, 0.75, 0.375, 0.5, 0.5, 0.5, 0.5, 0.625, 0.375, 0.625, 0.5, 0.5, 0.625, 0.5, 0.625, 0.625, 0.5, 0.625, 0.375, 0.375, 0.5, 0.375, 0.5, 0.5, 0.375, 0.5, 0.375, 0.25, 0.5, 0.25, 0.5, 0.375, 0.375, 0.375, 0.5, 0.25, 0.625, 0.25, 0.625, 0.375, 0.5, 0.375, 0.375, 0.125, 0.5, 0.125, 0.5, 0.25, 0.375, 0.25, 0.375, 0.0, 0.5, 0.0, 0.5, 0.125, 0.375, 0.125, 0.5, 0.0, 0.625, 0.0, 0.625, 0.125, 0.5, 0.125, 0.5, 0.875, 0.625, 0.875, 0.625, 1.0, 0.5, 1.0, 0.375, 0.875, 0.5, 0.875, 0.5, 1.0, 0.375, 1.0, 0.5, 0.875, 0.625, 0.875, 0.625, 0.875, 0.5, 0.875, 0.5, 0.0, 0.375, 0.0, 0.375, 0.0, 0.5, 0.0, 0.75, 0.75, 0.875, 0.75, 0.875, 0.75, 0.75, 0.75, 0.375, 0.0, 0.375, 0.0, 0.375, 0.0, 0.375, 0.0, 0.125, 0.625, 0.25, 0.625, 0.25, 0.75, 0.125, 0.75, 0.25, 0.625, 0.25, 0.75, 0.25, 0.75, 0.25, 0.625, 0.375, 0.0, 0.375, 0.125, 0.375, 0.125, 0.375, 0.0, 0.375, 0.875, 0.375, 1.0, 0.375, 1.0, 0.375, 0.875, 0.125, 0.75, 0.25, 0.75, 0.25, 0.75, 0.125, 0.75, 0.25, 0.75, 0.125, 0.75, 0.125, 0.75, 0.25, 0.75, 0.125, 0.75, 0.25, 0.75, 0.25, 0.75, 0.125, 0.75, 0.375, 0.0, 0.375, 0.0, 0.375, 0.0, 0.375, 0.0, 0.25, 0.75, 0.25, 0.75, 0.25, 0.75, 0.25, 0.75, 0.375, 0.875, 0.375, 0.875, 0.375, 0.875, 0.375, 0.875])
me_cube_008.update()
me_cube_010 = bpy.data.meshes.new('Cube.010')
me_cube_010.from_pydata([(-1.685, -1.625, -0.8693), (-1.307, -2.695, -0.3921), (-3.741, 2.859, -2.249), (2.589, -1.625, -0.06196), (0.2891, -2.695, 0.8861), (1.608, 2.402, -1.939), (0.2891, 2.121, 0.9216), (-1.685, -0.1402, -1.602), (2.589, -0.1402, -0.7951), (0.2891, -0.5714, 1.648), (-2.806, 2.461, -3.875), (-0.2326, 2.121, 1.026), (0.47, -1.625, -1.162), (-0.7109, -2.695, 0.56), (-0.3352, -0.5714, 1.459), (0.47, -0.1402, -1.816), (-19.59, -6.566, -2.78), (-15.45, -4.952, 0.6967), (-19.59, 4.896, -3.898), (-16.57, 4.275, -0.6679), (-4.877, -6.566, -3.774), (-2.458, -4.952, -1.182), (-5.31, 4.896, -4.892), (-4.925, 4.386, -2.547), (-18.96, 4.927, -4.8), (-17.37, -6.958, -4.924), (-5.31, 4.927, -5.794), (-5.31, -6.958, -5.918), (-19.93, 3.405, -7.286), (-16.26, -4.66, -15.51), (-10.51, 3.405, -6.851), (-14.26, -4.66, -11.91), (-19.59, -0.4255, -2.78), (-12.77, 0.00922, 1.979), (-4.877, -0.4255, -3.774), (-0.3198, 0.00922, 1.906), (-18.79, -0.4255, -6.166), (-5.31, -0.4255, -6.166), (-16.26, 0.4129, -15.51), (-14.71, 0.4129, -11.91), (-12.34, 1.536, 2.72), (-4.877, 1.164, -3.774), (-5.303, 1.762, -6.166), (-10.51, 3.865, -7.659), (-19.59, 1.164, -2.78), (0.1068, 1.536, 2.648), (-18.83, 1.164, -6.166), (-21.07, 3.344, -8.093), (-19.59, -2.015, -2.78), (-0.115, -2.946, 2.262), (-18.68, -2.015, -6.166), (-16.26, -1.176, -15.51), (-12.56, -2.946, 2.335), (-4.877, -2.015, -3.774), (-7.088, -2.015, -6.166), (-13.61, -1.176, -11.91), (-2.337, -2.342, -0.6263), (-3.468, -0.2249, -1.847), (-4.079, 2.788, -2.084), (-16.31, 1.303, -0.206), (-16.17, -0.2249, 0.0315), (-15.97, -2.473, 0.3809), (-21.07, -5.809, -10.22), (-12.66, -5.809, -8.915), (-7.907, 4.166, -6.323), (-19.06, 4.166, -6.043), (-21.49, -0.006306, -10.84), (-11.96, -0.006306, -9.04), (-7.907, 2.515, -6.913), (-19.54, 2.515, -7.13), (-21.2, -1.596, -10.84), (-11.96, -1.596, -9.04), (-19.59, 0.3692, -2.78), (-0.1065, 0.7728, 2.277), (-18.83, 0.3692, -6.166), (-21.18, 2.139, -11.8), (-12.55, 0.7728, 2.35), (-4.877, 0.3692, -3.774), (-5.453, 1.348, -6.166), (-13.21, 2.139, -9.786), (-3.623, 0.539, -1.965), (-16.24, 0.5389, -0.08723), (-22.19, 1.254, -9.865), (-8.419, 1.254, -7.976), (-1.377, -2.794, 0.6263), (-0.8107, -0.6581, 1.32), (-1.027, 1.766, 0.9381), (-0.9679, 1.107, 0.9493)], [], [(11, 10, 2), (10, 11, 6, 5), (8, 9, 3), (12, 13, 1), (15, 8, 3, 12), (10, 5, 8, 15), (5, 9, 8), (2, 15, 7), (6, 11, 14, 9), (9, 14, 13, 4), (7, 15, 12, 0), (3, 4, 13, 12), (3, 9, 4), (15, 2, 10), (9, 5, 6), (1, 0, 12), (44, 59, 19, 18), (18, 19, 23, 22), (53, 56, 21, 20), (20, 21, 17, 16), (18, 22, 26, 24), (49, 52, 17, 21), (63, 62, 29, 31), (44, 18, 24, 46), (53, 20, 27, 54), (20, 16, 25, 27), (51, 55, 31, 29), (65, 64, 30, 28), (71, 63, 31, 55), (69, 65, 28, 47), (70, 66, 38, 51), (83, 67, 39, 79), (75, 79, 39, 38), (77, 34, 37, 78), (48, 32, 36, 50), (73, 76, 33, 35), (77, 80, 57, 34), (48, 61, 60, 32), (22, 23, 58, 41), (23, 19, 40, 45), (22, 41, 42, 26), (28, 30, 43, 47), (64, 68, 43, 30), (82, 69, 47, 75), (72, 44, 46, 74), (72, 81, 59, 44), (16, 17, 61, 48), (16, 48, 50, 25), (62, 70, 51, 29), (67, 71, 55, 39), (38, 39, 55, 51), (34, 53, 54, 37), (35, 33, 52, 49), (34, 57, 56, 53), (21, 56, 84, 49), (84, 85, 35, 49), (58, 23, 45, 86), (87, 86, 45, 73), (60, 61, 52, 33), (19, 59, 40), (61, 17, 52), (81, 60, 33, 76), (37, 54, 71, 67), (25, 50, 70, 62), (74, 46, 69, 82), (26, 42, 68, 64), (78, 37, 67, 83), (50, 36, 66, 70), (46, 24, 65, 69), (54, 27, 63, 71), (24, 26, 64, 65), (27, 25, 62, 63), (42, 78, 83, 68), (36, 74, 82, 66), (59, 81, 76, 40), (85, 87, 73, 35), (32, 60, 81, 72), (32, 72, 74, 36), (66, 82, 75, 38), (41, 58, 80, 77), (45, 40, 76, 73), (41, 77, 78, 42), (47, 43, 79, 75), (68, 83, 79, 43), (7, 0, 57, 80), (2, 7, 80, 58), (2, 58, 86, 11), (14, 11, 87, 85), (13, 14, 85, 84), (87, 11, 86), (1, 13, 84, 56), (0, 1, 56, 57)])
_uv = me_cube_010.uv_layers.new(name='UVMap')
_uv.uv.foreach_set('vector', [0.625, 0.375, 0.375, 0.375, 0.375, 0.25, 0.375, 0.375, 0.625, 0.375, 0.625, 0.5, 0.375, 0.5, 0.375, 0.625, 0.625, 0.625, 0.375, 0.75, 0.375, 0.875, 0.625, 0.875, 0.625, 1.0, 0.25, 0.625, 0.375, 0.625, 0.375, 0.75, 0.25, 0.75, 0.25, 0.5, 0.375, 0.5, 0.375, 0.625, 0.25, 0.625, 0.375, 0.5, 0.625, 0.625, 0.375, 0.625, 0.125, 0.5, 0.25, 0.625, 0.125, 0.625, 0.625, 0.5, 0.75, 0.5, 0.75, 0.625, 0.625, 0.625, 0.625, 0.625, 0.75, 0.625, 0.75, 0.75, 0.625, 0.75, 0.125, 0.625, 0.25, 0.625, 0.25, 0.75, 0.125, 0.75, 0.375, 0.75, 0.625, 0.75, 0.625, 0.875, 0.375, 0.875, 0.375, 0.75, 0.625, 0.625, 0.625, 0.75, 0.25, 0.625, 0.125, 0.5, 0.25, 0.5, 0.625, 0.625, 0.375, 0.5, 0.625, 0.5, 0.625, 1.0, 0.375, 1.0, 0.375, 0.875, 0.375, 0.1875, 0.4682, 0.1875, 0.625, 0.25, 0.375, 0.25, 0.375, 0.25, 0.625, 0.25, 0.625, 0.5, 0.375, 0.5, 0.375, 0.6875, 0.4979, 0.6875, 0.625, 0.75, 0.375, 0.75, 0.375, 0.75, 0.625, 0.75, 0.625, 1.0, 0.375, 1.0, 0.375, 0.25, 0.375, 0.5, 0.375, 0.5, 0.375, 0.25, 0.625, 0.6875, 0.875, 0.6875, 0.875, 0.75, 0.625, 0.75, 0.375, 0.75, 0.375, 1.0, 0.375, 1.0, 0.375, 0.75, 0.375, 0.1875, 0.375, 0.25, 0.375, 0.25, 0.375, 0.1875, 0.375, 0.6875, 0.375, 0.75, 0.375, 0.75, 0.375, 0.6875, 0.375, 0.75, 0.375, 1.0, 0.375, 1.0, 0.375, 0.75, 0.125, 0.6875, 0.375, 0.6875, 0.375, 0.75, 0.125, 0.75, 0.375, 0.25, 0.375, 0.5, 0.375, 0.5, 0.375, 0.25, 0.375, 0.6875, 0.375, 0.75, 0.375, 0.75, 0.375, 0.6875, 0.375, 0.1875, 0.375, 0.25, 0.375, 0.25, 0.375, 0.1875, 0.375, 0.0625, 0.375, 0.125, 0.375, 0.125, 0.375, 0.0625, 0.375, 0.5938, 0.375, 0.625, 0.375, 0.625, 0.375, 0.5938, 0.125, 0.5938, 0.375, 0.5938, 0.375, 0.625, 0.125, 0.625, 0.375, 0.5938, 0.375, 0.625, 0.375, 0.625, 0.375, 0.5938, 0.375, 0.0625, 0.375, 0.125, 0.375, 0.125, 0.375, 0.0625, 0.625, 0.5938, 0.875, 0.5938, 0.875, 0.625, 0.625, 0.625, 0.375, 0.5938, 0.4793, 0.5938, 0.4904, 0.625, 0.375, 0.625, 0.375, 0.0625, 0.4979, 0.0625, 0.4903, 0.125, 0.375, 0.125, 0.375, 0.5, 0.625, 0.5, 0.4682, 0.5625, 0.375, 0.5625, 0.625, 0.5, 0.875, 0.5, 0.875, 0.5625, 0.625, 0.5625, 0.375, 0.5, 0.375, 0.5625, 0.375, 0.5625, 0.375, 0.5, 0.125, 0.5, 0.375, 0.5, 0.375, 0.5625, 0.125, 0.5625, 0.375, 0.5, 0.375, 0.5625, 0.375, 0.5625, 0.375, 0.5, 0.375, 0.1562, 0.375, 0.1875, 0.375, 0.1875, 0.375, 0.1562, 0.375, 0.1562, 0.375, 0.1875, 0.375, 0.1875, 0.375, 0.1562, 0.375, 0.1562, 0.4793, 0.1563, 0.4682, 0.1875, 0.375, 0.1875, 0.375, 0.0, 0.625, 0.0, 0.4979, 0.0625, 0.375, 0.0625, 0.375, 0.0, 0.375, 0.0625, 0.375, 0.0625, 0.375, 0.0, 0.375, 0.0, 0.375, 0.0625, 0.375, 0.0625, 0.375, 0.0, 0.375, 0.625, 0.375, 0.6875, 0.375, 0.6875, 0.375, 0.625, 0.125, 0.625, 0.375, 0.625, 0.375, 0.6875, 0.125, 0.6875, 0.375, 0.625, 0.375, 0.6875, 0.375, 0.6875, 0.375, 0.625, 0.625, 0.625, 0.875, 0.625, 0.875, 0.6875, 0.625, 0.6875, 0.375, 0.625, 0.4904, 0.625, 0.4979, 0.6875, 0.375, 0.6875, 0.625, 0.75, 0.4979, 0.6875, 0.5614, 0.6875, 0.625, 0.6875, 0.5614, 0.6875, 0.5577, 0.625, 0.625, 0.625, 0.625, 0.6875, 0.4682, 0.5625, 0.625, 0.5, 0.625, 0.5625, 0.5466, 0.5625, 0.5522, 0.5938, 0.5466, 0.5625, 0.625, 0.5625, 0.625, 0.5938, 0.4903, 0.125, 0.4979, 0.0625, 0.625, 0.0625, 0.625, 0.125, 0.625, 0.25, 0.4682, 0.1875, 0.625, 0.1875, 0.4979, 0.0625, 0.625, 0.0, 0.625, 0.0625, 0.4793, 0.1563, 0.4903, 0.125, 0.625, 0.125, 0.625, 0.1562, 0.375, 0.625, 0.375, 0.6875, 0.375, 0.6875, 0.375, 0.625, 0.375, 0.0, 0.375, 0.0625, 0.375, 0.0625, 0.375, 0.0, 0.375, 0.1562, 0.375, 0.1875, 0.375, 0.1875, 0.375, 0.1562, 0.375, 0.5, 0.375, 0.5625, 0.375, 0.5625, 0.375, 0.5, 0.375, 0.5938, 0.375, 0.625, 0.375, 0.625, 0.375, 0.5938, 0.375, 0.0625, 0.375, 0.125, 0.375, 0.125, 0.375, 0.0625, 0.375, 0.1875, 0.375, 0.25, 0.375, 0.25, 0.375, 0.1875, 0.375, 0.6875, 0.375, 0.75, 0.375, 0.75, 0.375, 0.6875, 0.375, 0.25, 0.375, 0.5, 0.375, 0.5, 0.375, 0.25, 0.375, 0.75, 0.375, 1.0, 0.375, 1.0, 0.375, 0.75, 0.375, 0.5625, 0.375, 0.5938, 0.375, 0.5938, 0.375, 0.5625, 0.375, 0.125, 0.375, 0.1562, 0.375, 0.1562, 0.375, 0.125, 0.4682, 0.1875, 0.4793, 0.1563, 0.625, 0.1562, 0.625, 0.1875, 0.5577, 0.625, 0.5522, 0.5938, 0.625, 0.5938, 0.625, 0.625, 0.375, 0.125, 0.4903, 0.125, 0.4793, 0.1563, 0.375, 0.1562, 0.375, 0.125, 0.375, 0.1562, 0.375, 0.1562, 0.375, 0.125, 0.375, 0.125, 0.375, 0.1562, 0.375, 0.1562, 0.375, 0.125, 0.375, 0.5625, 0.4682, 0.5625, 0.4793, 0.5938, 0.375, 0.5938, 0.625, 0.5625, 0.875, 0.5625, 0.875, 0.5938, 0.625, 0.5938, 0.375, 0.5625, 0.375, 0.5938, 0.375, 0.5938, 0.375, 0.5625, 0.125, 0.5625, 0.375, 0.5625, 0.375, 0.5938, 0.125, 0.5938, 0.375, 0.5625, 0.375, 0.5938, 0.375, 0.5938, 0.375, 0.5625, 0.125, 0.625, 0.125, 0.75, 0.4904, 0.625, 0.4793, 0.5938, 0.125, 0.5, 0.125, 0.625, 0.4793, 0.5938, 0.4682, 0.5625, 0.125, 0.5, 0.4682, 0.5625, 0.5466, 0.5625, 0.625, 0.375, 0.75, 0.625, 0.625, 0.375, 0.5522, 0.5938, 0.5577, 0.625, 0.75, 0.75, 0.75, 0.625, 0.5577, 0.625, 0.5614, 0.6875, 0.5522, 0.5938, 0.625, 0.375, 0.5466, 0.5625, 0.625, 1.0, 0.75, 0.75, 0.5614, 0.6875, 0.4979, 0.6875, 0.125, 0.75, 0.625, 1.0, 0.4979, 0.6875, 0.4904, 0.625])
me_cube_010.update()

# ---- objects
ob_cube_001 = bpy.data.objects.new('Cube.001', me_cube_005)
ob_cube = bpy.data.objects.new('Cube', me_cube_006)
ob_cube_002 = bpy.data.objects.new('Cube.002', me_cube_007)
ob_cube_003 = bpy.data.objects.new('Cube.003', me_cube_008)
ob_cube_005 = bpy.data.objects.new('Cube.005', me_cube_010)
ob_empty_001 = bpy.data.objects.new('Empty.001', None)
ob_empty_002 = bpy.data.objects.new('Empty.002', None)

# ---- transforms, parenting, visibility, modifiers, constraints
ob_cube_001.location = (-0.03544, 0.0, 3.574)
ob_cube_001.scale = (0.1145, 0.129, 0.129)
_m = ob_cube_001.modifiers.new('Mirror', 'MIRROR')
_m.use_axis = (False, True, False)
_m.use_clip = True
ob_cube.location = (0.0, 0.0, 3.956)
ob_cube.scale = (0.1952, 0.1952, 0.1952)
ob_cube_002.location = (0.1447, -0.2992, 3.033)
ob_cube_002.scale = (0.2474, 0.2474, 0.2474)
ob_cube_003.location = (0.127, 0.6201, 3.027)
ob_cube_003.scale = (0.3246, 0.3246, 0.3246)
ob_cube_005.location = (0.2808, 0.04751, 3.677)
ob_cube_005.scale = (0.02517, 0.04679, 0.04679)
ob_empty_001.location = (-0.1128, 5.0, 1.961)
ob_empty_001.rotation_euler = (1.571, -0.0, -0.0)
ob_empty_001.empty_display_type = 'IMAGE'
ob_empty_001.empty_display_size = 5.0
ob_empty_002.location = (5.0, 0.0493, 1.961)
ob_empty_002.rotation_euler = (1.571, -0.0, -1.571)
ob_empty_002.empty_display_type = 'IMAGE'
ob_empty_002.empty_display_size = 5.0

# ---- collection membership
col_collection_2.objects.link(ob_cube_001)
col_collection_2.objects.link(ob_cube)
col_collection_2.objects.link(ob_cube_002)
col_collection_2.objects.link(ob_cube_003)
col_collection_2.objects.link(ob_cube_005)
col_collection.objects.link(ob_empty_001)
col_collection.objects.link(ob_empty_002)

# ---- scene / render settings (as saved in the file)
scene.frame_start = 1; scene.frame_end = 250; scene.frame_set(65)
scene.render.engine = 'BLENDER_EEVEE_NEXT'
scene.cycles.sampling_pattern = 'TABULATED_SOBOL'
scene.eevee.ray_tracing_options.trace_max_roughness = 0.0
bpy.context.view_layer.update()

# ---- added for rendering (the .blend has no active camera and no usable light): camera, sun
cam_auto = bpy.data.cameras.new('AutoCamera')
cam_auto.lens = 50.0
cam_auto.sensor_width = 36.0
cam_auto.clip_end = 1000.0
ob_auto_camera = bpy.data.objects.new('AutoCamera', cam_auto)
scene.collection.objects.link(ob_auto_camera)
ob_auto_camera.location = (4.55206, -5.38793, 5.65735)
ob_auto_camera.rotation_euler = (1.09748, -7.21219e-08, 0.694738)
scene.camera = ob_auto_camera
light_auto_sun = bpy.data.lights.new('AutoSun', 'SUN')
light_auto_sun.energy = 3.0
light_auto_sun.angle = 0.0523599
ob_auto_sun = bpy.data.objects.new('AutoSun', light_auto_sun)
scene.collection.objects.link(ob_auto_sun)
ob_auto_sun.rotation_euler = (0.872665, 0.174533, 0.523599)
bpy.context.view_layer.update()

